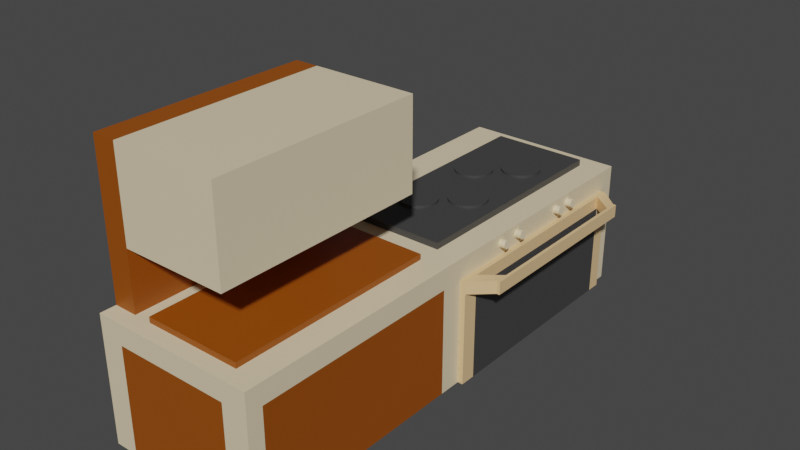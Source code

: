 # Source: kitchenette.blend  (saved by Blender 3.3.6; exported with 4.5.12 LTS)
import bpy
from mathutils import Matrix  # noqa: F401  (used for matrix-valued properties, if any)

bpy.ops.wm.read_factory_settings(use_empty=True)
scene = bpy.context.scene
scene.name = 'Scene'

# ---- collections
col_collection = bpy.data.collections.new('Collection'); scene.collection.children.link(col_collection)

# ---- materials (node trees are filled in below, after node groups)
mat_material = bpy.data.materials.new('Material')
mat_material.alpha_threshold = 0.0
mat_material.use_transparent_shadow = False
mat_material.roughness = 0.5
mat_material.line_color = (0.0, 0.0, 0.0, 1.0)
mat_material_001 = bpy.data.materials.new('Material.001')
mat_material_001.use_transparent_shadow = False
mat_material_002 = bpy.data.materials.new('Material.002')
mat_material_002.use_transparent_shadow = False
mat_material_003 = bpy.data.materials.new('Material.003')
mat_material_003.use_transparent_shadow = False
mat_material_004 = bpy.data.materials.new('Material.004')
mat_material_004.use_transparent_shadow = False

# ---- material node trees
mat_material.use_nodes = True; mat_material.node_tree.nodes.clear()
_N = mat_material.node_tree.nodes; _L = mat_material.node_tree.links
n0 = _N.new('ShaderNodeOutputMaterial'); n0.name = 'Material Output'; n0.location = (300, 300)
n1 = _N.new('ShaderNodeBsdfPrincipled'); n1.name = 'Principled BSDF'; n1.location = (10, 300)
n1.distribution = 'GGX'
n1.subsurface_method = 'RANDOM_WALK_SKIN'
n1.inputs[0].default_value = (0.8, 0.6712, 0.4488, 1.0)
n1.inputs[3].default_value = 1.45
n1.inputs[27].default_value = (0.0, 0.0, 0.0, 1.0)
n1.inputs[28].default_value = 1.0
_L.new(n1.outputs[0], n0.inputs[0])
n0.is_active_output = True
mat_material_001.use_nodes = True; mat_material_001.node_tree.nodes.clear()
_N = mat_material_001.node_tree.nodes; _L = mat_material_001.node_tree.links
n0 = _N.new('ShaderNodeBsdfPrincipled'); n0.name = 'Principled BSDF'; n0.location = (10, 300)
n0.distribution = 'GGX'
n0.subsurface_method = 'RANDOM_WALK_SKIN'
n0.inputs[0].default_value = (0.305, 0.07036, 0.0, 1.0)
n0.inputs[3].default_value = 1.45
n0.inputs[27].default_value = (0.0, 0.0, 0.0, 1.0)
n0.inputs[28].default_value = 1.0
n1 = _N.new('ShaderNodeOutputMaterial'); n1.name = 'Material Output'; n1.location = (300, 300)
_L.new(n0.outputs[0], n1.inputs[0])
n1.is_active_output = True
mat_material_002.use_nodes = True; mat_material_002.node_tree.nodes.clear()
_N = mat_material_002.node_tree.nodes; _L = mat_material_002.node_tree.links
n0 = _N.new('ShaderNodeBsdfPrincipled'); n0.name = 'Principled BSDF'; n0.location = (10, 300)
n0.distribution = 'GGX'
n0.subsurface_method = 'RANDOM_WALK_SKIN'
n0.inputs[3].default_value = 1.45
n0.inputs[27].default_value = (0.0, 0.0, 0.0, 1.0)
n0.inputs[28].default_value = 1.0
n1 = _N.new('ShaderNodeOutputMaterial'); n1.name = 'Material Output'; n1.location = (300, 300)
_L.new(n0.outputs[0], n1.inputs[0])
n1.is_active_output = True
mat_material_003.use_nodes = True; mat_material_003.node_tree.nodes.clear()
_N = mat_material_003.node_tree.nodes; _L = mat_material_003.node_tree.links
n0 = _N.new('ShaderNodeBsdfPrincipled'); n0.name = 'Principled BSDF'; n0.location = (10, 300)
n0.distribution = 'GGX'
n0.subsurface_method = 'RANDOM_WALK_SKIN'
n0.inputs[0].default_value = (0.8, 0.545, 0.2822, 1.0)
n0.inputs[3].default_value = 1.45
n0.inputs[27].default_value = (0.0, 0.0, 0.0, 1.0)
n0.inputs[28].default_value = 1.0
n1 = _N.new('ShaderNodeOutputMaterial'); n1.name = 'Material Output'; n1.location = (300, 300)
_L.new(n0.outputs[0], n1.inputs[0])
n1.is_active_output = True
mat_material_004.use_nodes = True; mat_material_004.node_tree.nodes.clear()
_N = mat_material_004.node_tree.nodes; _L = mat_material_004.node_tree.links
n0 = _N.new('ShaderNodeBsdfPrincipled'); n0.name = 'Principled BSDF'; n0.location = (10, 300)
n0.distribution = 'GGX'
n0.subsurface_method = 'RANDOM_WALK_SKIN'
n0.inputs[0].default_value = (0.05222, 0.05222, 0.05222, 1.0)
n0.inputs[3].default_value = 1.45
n0.inputs[27].default_value = (0.0, 0.0, 0.0, 1.0)
n0.inputs[28].default_value = 1.0
n1 = _N.new('ShaderNodeOutputMaterial'); n1.name = 'Material Output'; n1.location = (300, 300)
_L.new(n0.outputs[0], n1.inputs[0])
n1.is_active_output = True

# ---- world
world_world = bpy.data.worlds.new('World'); scene.world = world_world
world_world.use_nodes = True; world_world.node_tree.nodes.clear()
_N = world_world.node_tree.nodes; _L = world_world.node_tree.links
n0 = _N.new('ShaderNodeOutputWorld'); n0.name = 'World Output'; n0.location = (300, 300)
n1 = _N.new('ShaderNodeBackground'); n1.name = 'Background'; n1.location = (10, 300)
n1.inputs[0].default_value = (0.05088, 0.05088, 0.05088, 1.0)
_L.new(n1.outputs[0], n0.inputs[0])
n0.is_active_output = True
world_world.color = (0.05088, 0.05088, 0.05088)
world_world.use_sun_shadow = False
world_world.sun_shadow_jitter_overblur = 0.0

# ---- meshes
me_cylinder_004 = bpy.data.meshes.new('Cylinder.004')
me_cylinder_004.from_pydata([(0.0, 1.0, -1.0), (0.0, 1.0, 1.0), (0.1951, 0.9808, -1.0), (0.1951, 0.9808, 1.0), (0.3827, 0.9239, -1.0), (0.3827, 0.9239, 1.0), (0.5556, 0.8315, -1.0), (0.5556, 0.8315, 1.0), (0.7071, 0.7071, -1.0), (0.7071, 0.7071, 1.0), (0.8315, 0.5556, -1.0), (0.8315, 0.5556, 1.0), (0.9239, 0.3827, -1.0), (0.9239, 0.3827, 1.0), (0.9808, 0.1951, -1.0), (0.9808, 0.1951, 1.0), (1.0, 0.0, -1.0), (1.0, 0.0, 1.0), (0.9808, -0.1951, -1.0), (0.9808, -0.1951, 1.0), (0.9239, -0.3827, -1.0), (0.9239, -0.3827, 1.0), (0.8315, -0.5556, -1.0), (0.8315, -0.5556, 1.0), (0.7071, -0.7071, -1.0), (0.7071, -0.7071, 1.0), (0.5556, -0.8315, -1.0), (0.5556, -0.8315, 1.0), (0.3827, -0.9239, -1.0), (0.3827, -0.9239, 1.0), (0.1951, -0.9808, -1.0), (0.1951, -0.9808, 1.0), (0.0, -1.0, -1.0), (0.0, -1.0, 1.0), (-0.1951, -0.9808, -1.0), (-0.1951, -0.9808, 1.0), (-0.3827, -0.9239, -1.0), (-0.3827, -0.9239, 1.0), (-0.5556, -0.8315, -1.0), (-0.5556, -0.8315, 1.0), (-0.7071, -0.7071, -1.0), (-0.7071, -0.7071, 1.0), (-0.8315, -0.5556, -1.0), (-0.8315, -0.5556, 1.0), (-0.9239, -0.3827, -1.0), (-0.9239, -0.3827, 1.0), (-0.9808, -0.1951, -1.0), (-0.9808, -0.1951, 1.0), (-1.0, 0.0, -1.0), (-1.0, 0.0, 1.0), (-0.9808, 0.1951, -1.0), (-0.9808, 0.1951, 1.0), (-0.9239, 0.3827, -1.0), (-0.9239, 0.3827, 1.0), (-0.8315, 0.5556, -1.0), (-0.8315, 0.5556, 1.0), (-0.7071, 0.7071, -1.0), (-0.7071, 0.7071, 1.0), (-0.5556, 0.8315, -1.0), (-0.5556, 0.8315, 1.0), (-0.3827, 0.9239, -1.0), (-0.3827, 0.9239, 1.0), (-0.1951, 0.9808, -1.0), (-0.1951, 0.9808, 1.0), (2.99, 8.573, 0.5356), (2.99, 8.573, -6.087), (2.99, -17.58, 0.5356), (2.99, -17.58, -6.087), (-5.565, 8.573, 0.5356), (-5.565, 8.573, -6.087), (-5.565, -17.58, 0.5356), (-5.565, -17.58, -6.087), (-3.41, 8.573, -6.087), (-3.41, -17.58, 0.5356), (-3.41, -17.58, -6.087), (-3.41, 8.573, 0.5356), (-5.565, -4.505, -6.087), (2.99, -4.505, 0.5356), (-5.565, -4.505, 0.5356), (2.99, -4.505, -6.087), (-3.41, -4.505, -6.087), (-3.41, -4.505, 0.5356), (-5.565, -16.75, -6.087), (2.99, -16.75, 0.5356), (-3.41, -16.75, -6.087), (-3.41, -16.75, 0.5356), (-5.565, -16.75, 0.5356), (2.99, -16.75, -6.087), (-5.565, -5.71, 0.5356), (2.99, -5.71, -6.087), (-5.565, -5.71, -6.087), (2.99, -5.71, 0.5356), (-3.41, -5.71, -6.087), (-3.41, -5.71, 0.5356), (1.653, -17.58, -6.087), (1.653, 8.573, 0.5356), (1.653, 8.573, -6.087), (1.653, -17.58, 0.5356), (1.653, -4.505, 0.5356), (1.653, -4.505, -6.087), (1.653, -16.75, 0.5356), (1.653, -16.75, -6.087), (1.653, -5.71, -6.087), (1.653, -5.71, 0.5356), (-3.41, -5.71, 0.8235), (-3.41, -16.75, 0.8235), (1.653, -16.75, 0.8235), (1.653, -5.71, 0.8235), (-4.331, 8.573, -6.087), (-4.331, -17.58, 0.5356), (-4.331, -17.58, -6.087), (-4.331, 8.573, 0.5356), (-4.331, -4.505, -6.087), (-4.331, -4.505, 0.5356), (-4.331, -16.75, -6.087), (-4.331, -16.75, 0.5356), (-4.331, -5.71, 0.5356), (-4.331, -5.71, -6.087), (-5.565, -16.75, 3.603), (-5.565, -5.71, 3.603), (-4.331, -16.75, 3.603), (-4.331, -5.71, 3.603), (-5.565, -16.75, 8.215), (-5.565, -5.71, 8.215), (-4.331, -16.75, 8.215), (-4.331, -5.71, 8.215), (1.152, -5.71, 3.603), (1.152, -16.75, 3.603), (1.152, -5.71, 8.215), (1.152, -16.75, 8.215), (-5.565, 7.592, 0.5356), (2.99, 7.592, -6.087), (-5.565, 7.592, -6.087), (2.99, 7.592, 0.5356), (-3.41, 7.592, -6.087), (-3.41, 7.592, 0.5356), (1.653, 7.592, -6.087), (1.653, 7.592, 0.5356), (-4.331, 7.592, 0.5356), (-4.331, 7.592, -6.087), (-3.41, 7.592, 0.8718), (-3.41, -4.505, 0.8718), (1.653, -4.505, 0.8718), (1.653, 7.592, 0.8718), (2.99, 8.573, -0.5352), (-5.565, -17.58, -0.5352), (2.99, -17.58, -0.5352), (-5.565, 8.573, -0.5352), (-3.41, 8.573, -0.5352), (-3.41, -17.58, -0.5352), (2.99, -4.505, -0.5352), (-5.565, -4.505, -0.5352), (-5.565, -16.75, -0.5352), (2.99, -16.75, -0.5352), (2.99, -5.71, -0.5352), (-5.565, -5.71, -0.5352), (1.653, -17.58, -0.5352), (1.653, 8.573, -0.5352), (-4.331, 8.573, -0.5352), (-4.331, -17.58, -0.5352), (2.99, 7.592, -0.5352), (-5.565, 7.592, -0.5352), (2.99, 8.573, -1.198), (2.99, -17.58, -1.198), (-5.565, 8.573, -1.198), (-3.41, 8.573, -1.198), (-3.41, -17.58, -1.198), (2.99, -4.505, -1.198), (-5.565, -4.505, -1.198), (-5.565, -16.75, -1.198), (2.99, -16.75, -1.198), (2.99, -5.71, -1.198), (-5.565, -5.71, -1.198), (1.653, -17.58, -1.198), (1.653, 8.573, -1.198), (-4.331, 8.573, -1.198), (-4.331, -17.58, -1.198), (2.99, 7.592, -1.198), (-5.565, 7.592, -1.198), (-5.565, -17.58, -1.198), (-5.565, -3.675, -6.087), (2.99, -3.675, 0.5356), (-3.41, -3.675, -6.087), (-3.41, -3.675, 0.5356), (1.653, -3.675, -6.087), (1.653, -3.675, 0.5356), (-4.331, -3.675, 0.5356), (-4.331, -3.675, -6.087), (-5.565, -3.675, 0.5356), (2.99, -3.675, -6.087), (-3.41, -3.675, 0.8718), (1.653, -3.675, 0.8718), (-5.565, -3.675, -0.5352), (2.99, -3.675, -0.5352), (-5.565, -3.675, -1.198), (-5.565, 6.861, 0.5356), (2.99, 6.861, -6.087), (-5.565, 6.861, -0.5352), (-5.565, 6.861, -1.198), (-5.565, 6.861, -6.087), (2.99, 6.861, 0.5356), (-3.41, 6.861, -6.087), (-3.41, 6.861, 0.5356), (1.653, 6.861, -6.087), (1.653, 6.861, 0.5356), (-4.331, 6.861, 0.5356), (-4.331, 6.861, -6.087), (-3.41, 6.861, 0.8718), (1.653, 6.861, 0.8718), (2.99, 6.861, -0.5352), (4.031, -3.552, -0.5352), (4.031, -3.552, -1.198), (4.031, 6.647, -0.5352), (4.031, 6.647, -1.198), (4.195, -3.552, -0.5352), (4.195, -3.552, -1.198), (4.195, 6.647, -0.5352), (4.195, 6.647, -1.198), (3.268, -4.505, -1.198), (3.268, -4.505, -6.087), (3.268, 6.861, -6.087), (3.268, 7.593, -6.087), (3.268, 7.593, -1.198), (3.268, -3.675, -0.5352), (3.268, -4.505, -0.5352), (3.268, 7.593, -0.5352), (3.268, -3.675, -1.198), (3.268, -3.675, -6.087), (3.268, 6.861, -0.5352), (3.268, 6.861, -1.198), (4.31, -2.852, -0.5352), (4.31, -3.551, -0.5352), (4.31, -3.551, -1.198), (4.31, 6.647, -0.5352), (4.31, 6.647, -1.198), (4.31, -2.852, -1.198), (4.31, 6.03, -0.5352), (4.31, 6.03, -1.198), (4.473, -2.852, -0.5352), (4.473, -3.551, -0.5352), (4.473, -3.551, -1.198), (4.473, 6.647, -0.5352), (4.473, 6.647, -1.198), (4.473, -2.852, -1.198), (4.473, 6.03, -0.5352), (4.473, 6.03, -1.198), (2.888, -1.167, 0.04529), (3.335, -1.167, 0.09469), (2.893, -1.171, 0.001652), (3.34, -1.171, 0.05105), (2.897, -1.184, -0.04031), (3.345, -1.184, 0.009091), (2.901, -1.205, -0.07899), (3.349, -1.205, -0.02958), (2.905, -1.233, -0.1129), (3.353, -1.233, -0.06348), (2.908, -1.267, -0.1407), (3.356, -1.267, -0.0913), (2.911, -1.306, -0.1614), (3.358, -1.306, -0.112), (2.912, -1.348, -0.1741), (3.359, -1.348, -0.1247), (2.912, -1.392, -0.1784), (3.36, -1.392, -0.129), (2.912, -1.436, -0.1741), (3.359, -1.436, -0.1247), (2.911, -1.478, -0.1614), (3.358, -1.478, -0.112), (2.908, -1.517, -0.1407), (3.356, -1.517, -0.0913), (2.905, -1.551, -0.1129), (3.353, -1.551, -0.06348), (2.901, -1.579, -0.07899), (3.349, -1.579, -0.02958), (2.897, -1.6, -0.04031), (3.345, -1.6, 0.009091), (2.893, -1.613, 0.001652), (3.34, -1.613, 0.05105), (2.888, -1.617, 0.04529), (3.335, -1.617, 0.09469), (2.883, -1.613, 0.08893), (3.33, -1.613, 0.1383), (2.878, -1.6, 0.1309), (3.326, -1.6, 0.1803), (2.874, -1.579, 0.1696), (3.321, -1.579, 0.219), (2.87, -1.551, 0.2035), (3.318, -1.551, 0.2529), (2.867, -1.517, 0.2313), (3.315, -1.517, 0.2807), (2.865, -1.478, 0.252), (3.312, -1.478, 0.3014), (2.863, -1.436, 0.2647), (3.311, -1.436, 0.3141), (2.863, -1.392, 0.269), (3.31, -1.392, 0.3184), (2.863, -1.348, 0.2647), (3.311, -1.348, 0.3141), (2.865, -1.306, 0.252), (3.312, -1.306, 0.3014), (2.867, -1.267, 0.2313), (3.315, -1.267, 0.2807), (2.87, -1.233, 0.2035), (3.318, -1.233, 0.2529), (2.874, -1.205, 0.1696), (3.321, -1.205, 0.219), (2.878, -1.184, 0.1309), (3.326, -1.184, 0.1803), (2.883, -1.171, 0.08893), (3.33, -1.171, 0.1383), (2.888, 0.1182, 0.04529), (3.335, 0.1182, 0.09469), (2.893, 0.1139, 0.001652), (3.34, 0.1139, 0.05105), (2.897, 0.1011, -0.04031), (3.345, 0.1011, 0.009091), (2.901, 0.08028, -0.07899), (3.349, 0.08028, -0.02958), (2.905, 0.05229, -0.1129), (3.353, 0.05229, -0.06348), (2.908, 0.01819, -0.1407), (3.356, 0.01819, -0.0913), (2.911, -0.02072, -0.1614), (3.358, -0.02072, -0.112), (2.912, -0.06294, -0.1741), (3.359, -0.06294, -0.1247), (2.912, -0.1068, -0.1784), (3.36, -0.1068, -0.129), (2.912, -0.1508, -0.1741), (3.359, -0.1508, -0.1247), (2.911, -0.193, -0.1614), (3.358, -0.193, -0.112), (2.908, -0.2319, -0.1407), (3.356, -0.2319, -0.0913), (2.905, -0.266, -0.1129), (3.353, -0.266, -0.06348), (2.901, -0.294, -0.07899), (3.349, -0.294, -0.02958), (2.897, -0.3148, -0.04031), (3.345, -0.3148, 0.009091), (2.893, -0.3276, 0.001652), (3.34, -0.3276, 0.05105), (2.888, -0.3319, 0.04529), (3.335, -0.3319, 0.09469), (2.883, -0.3276, 0.08893), (3.33, -0.3276, 0.1383), (2.878, -0.3148, 0.1309), (3.326, -0.3148, 0.1803), (2.874, -0.294, 0.1696), (3.321, -0.294, 0.219), (2.87, -0.266, 0.2035), (3.318, -0.266, 0.2529), (2.867, -0.2319, 0.2313), (3.315, -0.2319, 0.2807), (2.865, -0.193, 0.252), (3.312, -0.193, 0.3014), (2.863, -0.1508, 0.2647), (3.311, -0.1508, 0.3141), (2.863, -0.1068, 0.269), (3.31, -0.1068, 0.3184), (2.863, -0.06294, 0.2647), (3.311, -0.06294, 0.3141), (2.865, -0.02072, 0.252), (3.312, -0.02072, 0.3014), (2.867, 0.01819, 0.2313), (3.315, 0.01819, 0.2807), (2.87, 0.05229, 0.2035), (3.318, 0.05229, 0.2529), (2.874, 0.08028, 0.1696), (3.321, 0.08028, 0.219), (2.878, 0.1011, 0.1309), (3.326, 0.1011, 0.1803), (2.883, 0.1139, 0.08893), (3.33, 0.1139, 0.1383), (2.888, 3.449, 0.04529), (3.335, 3.449, 0.09469), (2.893, 3.445, 0.001652), (3.34, 3.445, 0.05105), (2.897, 3.432, -0.04031), (3.345, 3.432, 0.009091), (2.901, 3.411, -0.07899), (3.349, 3.411, -0.02958), (2.905, 3.383, -0.1129), (3.353, 3.383, -0.06348), (2.908, 3.349, -0.1407), (3.356, 3.349, -0.0913), (2.911, 3.31, -0.1614), (3.358, 3.31, -0.112), (2.912, 3.268, -0.1741), (3.359, 3.268, -0.1247), (2.912, 3.224, -0.1784), (3.36, 3.224, -0.129), (2.912, 3.18, -0.1741), (3.359, 3.18, -0.1247), (2.911, 3.138, -0.1614), (3.358, 3.138, -0.112), (2.908, 3.099, -0.1407), (3.356, 3.099, -0.0913), (2.905, 3.065, -0.1129), (3.353, 3.065, -0.06348), (2.901, 3.037, -0.07899), (3.349, 3.037, -0.02958), (2.897, 3.016, -0.04031), (3.345, 3.016, 0.009091), (2.893, 3.003, 0.001652), (3.34, 3.003, 0.05105), (2.888, 2.999, 0.04529), (3.335, 2.999, 0.09469), (2.883, 3.003, 0.08893), (3.33, 3.003, 0.1383), (2.878, 3.016, 0.1309), (3.326, 3.016, 0.1803), (2.874, 3.037, 0.1696), (3.321, 3.037, 0.219), (2.87, 3.065, 0.2035), (3.318, 3.065, 0.2529), (2.867, 3.099, 0.2313), (3.315, 3.099, 0.2807), (2.865, 3.138, 0.252), (3.312, 3.138, 0.3014), (2.863, 3.18, 0.2647), (3.311, 3.18, 0.3141), (2.863, 3.224, 0.269), (3.31, 3.224, 0.3184), (2.863, 3.268, 0.2647), (3.311, 3.268, 0.3141), (2.865, 3.31, 0.252), (3.312, 3.31, 0.3014), (2.867, 3.349, 0.2313), (3.315, 3.349, 0.2807), (2.87, 3.383, 0.2035), (3.318, 3.383, 0.2529), (2.874, 3.411, 0.1696), (3.321, 3.411, 0.219), (2.878, 3.432, 0.1309), (3.326, 3.432, 0.1803), (2.883, 3.445, 0.08893), (3.33, 3.445, 0.1383), (2.888, 4.513, 0.04529), (3.335, 4.513, 0.09469), (2.893, 4.509, 0.001652), (3.34, 4.509, 0.05105), (2.897, 4.496, -0.04031), (3.345, 4.496, 0.009091), (2.901, 4.475, -0.07899), (3.349, 4.475, -0.02958), (2.905, 4.447, -0.1129), (3.353, 4.447, -0.06348), (2.908, 4.413, -0.1407), (3.356, 4.413, -0.0913), (2.911, 4.374, -0.1614), (3.358, 4.374, -0.112), (2.912, 4.332, -0.1741), (3.359, 4.332, -0.1247), (2.912, 4.288, -0.1784), (3.36, 4.288, -0.129), (2.912, 4.244, -0.1741), (3.359, 4.244, -0.1247), (2.911, 4.202, -0.1614), (3.358, 4.202, -0.112), (2.908, 4.163, -0.1407), (3.356, 4.163, -0.0913), (2.905, 4.129, -0.1129), (3.353, 4.129, -0.06348), (2.901, 4.101, -0.07899), (3.349, 4.101, -0.02958), (2.897, 4.08, -0.04031), (3.345, 4.08, 0.009091), (2.893, 4.068, 0.001652), (3.34, 4.068, 0.05105), (2.888, 4.063, 0.04529), (3.335, 4.063, 0.09469), (2.883, 4.068, 0.08893), (3.33, 4.068, 0.1383), (2.878, 4.08, 0.1309), (3.326, 4.08, 0.1803), (2.874, 4.101, 0.1696), (3.321, 4.101, 0.219), (2.87, 4.129, 0.2035), (3.318, 4.129, 0.2529), (2.867, 4.163, 0.2313), (3.315, 4.163, 0.2807), (2.865, 4.202, 0.252), (3.312, 4.202, 0.3014), (2.863, 4.244, 0.2647), (3.311, 4.244, 0.3141), (2.863, 4.288, 0.269), (3.31, 4.288, 0.3184), (2.863, 4.332, 0.2647), (3.311, 4.332, 0.3141), (2.865, 4.374, 0.252), (3.312, 4.374, 0.3014), (2.867, 4.413, 0.2313), (3.315, 4.413, 0.2807), (2.87, 4.447, 0.2035), (3.318, 4.447, 0.2529), (2.874, 4.475, 0.1696), (3.321, 4.475, 0.219), (2.878, 4.496, 0.1309), (3.326, 4.496, 0.1803), (2.883, 4.509, 0.08893), (3.33, 4.509, 0.1383), (-1.853, -0.5446, -1.0), (-1.853, -0.5446, 1.0), (-1.657, -0.5638, -1.0), (-1.657, -0.5638, 1.0), (-1.47, -0.6207, -1.0), (-1.47, -0.6207, 1.0), (-1.297, -0.7131, -1.0), (-1.297, -0.7131, 1.0), (-1.145, -0.8375, -1.0), (-1.145, -0.8375, 1.0), (-1.021, -0.989, -1.0), (-1.021, -0.989, 1.0), (-0.9286, -1.162, -1.0), (-0.9286, -1.162, 1.0), (-0.8717, -1.35, -1.0), (-0.8717, -1.35, 1.0), (-0.8525, -1.545, -1.0), (-0.8525, -1.545, 1.0), (-0.8717, -1.74, -1.0), (-0.8717, -1.74, 1.0), (-0.9286, -1.927, -1.0), (-0.9286, -1.927, 1.0), (-1.021, -2.1, -1.0), (-1.021, -2.1, 1.0), (-1.145, -2.252, -1.0), (-1.145, -2.252, 1.0), (-1.297, -2.376, -1.0), (-1.297, -2.376, 1.0), (-1.47, -2.468, -1.0), (-1.47, -2.468, 1.0), (-1.657, -2.525, -1.0), (-1.657, -2.525, 1.0), (-1.853, -2.545, -1.0), (-1.853, -2.545, 1.0), (-2.048, -2.525, -1.0), (-2.048, -2.525, 1.0), (-2.235, -2.468, -1.0), (-2.235, -2.468, 1.0), (-2.408, -2.376, -1.0), (-2.408, -2.376, 1.0), (-2.56, -2.252, -1.0), (-2.56, -2.252, 1.0), (-2.684, -2.1, -1.0), (-2.684, -2.1, 1.0), (-2.776, -1.927, -1.0), (-2.776, -1.927, 1.0), (-2.833, -1.74, -1.0), (-2.833, -1.74, 1.0), (-2.853, -1.545, -1.0), (-2.853, -1.545, 1.0), (-2.833, -1.35, -1.0), (-2.833, -1.35, 1.0), (-2.776, -1.162, -1.0), (-2.776, -1.162, 1.0), (-2.684, -0.989, -1.0), (-2.684, -0.989, 1.0), (-2.56, -0.8375, -1.0), (-2.56, -0.8375, 1.0), (-2.408, -0.7131, -1.0), (-2.408, -0.7131, 1.0), (-2.235, -0.6207, -1.0), (-2.235, -0.6207, 1.0), (-2.048, -0.5638, -1.0), (-2.048, -0.5638, 1.0), (-1.853, 3.96, -1.0), (-1.853, 3.96, 1.0), (-1.657, 3.941, -1.0), (-1.657, 3.941, 1.0), (-1.47, 3.884, -1.0), (-1.47, 3.884, 1.0), (-1.297, 3.792, -1.0), (-1.297, 3.792, 1.0), (-1.145, 3.668, -1.0), (-1.145, 3.668, 1.0), (-1.021, 3.516, -1.0), (-1.021, 3.516, 1.0), (-0.9286, 3.343, -1.0), (-0.9286, 3.343, 1.0), (-0.8717, 3.155, -1.0), (-0.8717, 3.155, 1.0), (-0.8525, 2.96, -1.0), (-0.8525, 2.96, 1.0), (-0.8717, 2.765, -1.0), (-0.8717, 2.765, 1.0), (-0.9286, 2.578, -1.0), (-0.9286, 2.578, 1.0), (-1.021, 2.405, -1.0), (-1.021, 2.405, 1.0), (-1.145, 2.253, -1.0), (-1.145, 2.253, 1.0), (-1.297, 2.129, -1.0), (-1.297, 2.129, 1.0), (-1.47, 2.037, -1.0), (-1.47, 2.037, 1.0), (-1.657, 1.98, -1.0), (-1.657, 1.98, 1.0), (-1.853, 1.96, -1.0), (-1.853, 1.96, 1.0), (-2.048, 1.98, -1.0), (-2.048, 1.98, 1.0), (-2.235, 2.037, -1.0), (-2.235, 2.037, 1.0), (-2.408, 2.129, -1.0), (-2.408, 2.129, 1.0), (-2.56, 2.253, -1.0), (-2.56, 2.253, 1.0), (-2.684, 2.405, -1.0), (-2.684, 2.405, 1.0), (-2.776, 2.578, -1.0), (-2.776, 2.578, 1.0), (-2.833, 2.765, -1.0), (-2.833, 2.765, 1.0), (-2.853, 2.96, -1.0), (-2.853, 2.96, 1.0), (-2.833, 3.155, -1.0), (-2.833, 3.155, 1.0), (-2.776, 3.343, -1.0), (-2.776, 3.343, 1.0), (-2.684, 3.516, -1.0), (-2.684, 3.516, 1.0), (-2.56, 3.668, -1.0), (-2.56, 3.668, 1.0), (-2.408, 3.792, -1.0), (-2.408, 3.792, 1.0), (-2.235, 3.884, -1.0), (-2.235, 3.884, 1.0), (-2.048, 3.941, -1.0), (-2.048, 3.941, 1.0), (1.192e-07, 5.505, -1.0), (1.192e-07, 5.505, 1.0), (0.1951, 5.486, -1.0), (0.1951, 5.486, 1.0), (0.3827, 5.429, -1.0), (0.3827, 5.429, 1.0), (0.5556, 5.336, -1.0), (0.5556, 5.336, 1.0), (0.7071, 5.212, -1.0), (0.7071, 5.212, 1.0), (0.8315, 5.061, -1.0), (0.8315, 5.061, 1.0), (0.9239, 4.888, -1.0), (0.9239, 4.888, 1.0), (0.9808, 4.7, -1.0), (0.9808, 4.7, 1.0), (1.0, 4.505, -1.0), (1.0, 4.505, 1.0), (0.9808, 4.31, -1.0), (0.9808, 4.31, 1.0), (0.9239, 4.122, -1.0), (0.9239, 4.122, 1.0), (0.8315, 3.949, -1.0), (0.8315, 3.949, 1.0), (0.7071, 3.798, -1.0), (0.7071, 3.798, 1.0), (0.5556, 3.674, -1.0), (0.5556, 3.674, 1.0), (0.3827, 3.581, -1.0), (0.3827, 3.581, 1.0), (0.1951, 3.524, -1.0), (0.1951, 3.524, 1.0), (1.192e-07, 3.505, -1.0), (1.192e-07, 3.505, 1.0), (-0.1951, 3.524, -1.0), (-0.1951, 3.524, 1.0), (-0.3827, 3.581, -1.0), (-0.3827, 3.581, 1.0), (-0.5556, 3.674, -1.0), (-0.5556, 3.674, 1.0), (-0.7071, 3.798, -1.0), (-0.7071, 3.798, 1.0), (-0.8315, 3.949, -1.0), (-0.8315, 3.949, 1.0), (-0.9239, 4.122, -1.0), (-0.9239, 4.122, 1.0), (-0.9808, 4.31, -1.0), (-0.9808, 4.31, 1.0), (-1.0, 4.505, -1.0), (-1.0, 4.505, 1.0), (-0.9808, 4.7, -1.0), (-0.9808, 4.7, 1.0), (-0.9239, 4.888, -1.0), (-0.9239, 4.888, 1.0), (-0.8315, 5.061, -1.0), (-0.8315, 5.061, 1.0), (-0.7071, 5.212, -1.0), (-0.7071, 5.212, 1.0), (-0.5556, 5.336, -1.0), (-0.5556, 5.336, 1.0), (-0.3827, 5.429, -1.0), (-0.3827, 5.429, 1.0), (-0.1951, 5.486, -1.0), (-0.1951, 5.486, 1.0)], [], [(0, 1, 3, 2), (2, 3, 5, 4), (4, 5, 7, 6), (6, 7, 9, 8), (8, 9, 11, 10), (10, 11, 13, 12), (12, 13, 15, 14), (14, 15, 17, 16), (16, 17, 19, 18), (18, 19, 21, 20), (20, 21, 23, 22), (22, 23, 25, 24), (24, 25, 27, 26), (26, 27, 29, 28), (28, 29, 31, 30), (30, 31, 33, 32), (32, 33, 35, 34), (34, 35, 37, 36), (36, 37, 39, 38), (38, 39, 41, 40), (40, 41, 43, 42), (42, 43, 45, 44), (44, 45, 47, 46), (46, 47, 49, 48), (48, 49, 51, 50), (50, 51, 53, 52), (52, 53, 55, 54), (54, 55, 57, 56), (56, 57, 59, 58), (58, 59, 61, 60), (3, 1, 63, 61, 59, 57, 55, 53, 51, 49, 47, 45, 43, 41, 39, 37, 35, 33, 31, 29, 27, 25, 23, 21, 19, 17, 15, 13, 11, 9, 7, 5), (60, 61, 63, 62), (62, 63, 1, 0), (0, 2, 4, 6, 8, 10, 12, 14, 16, 18, 20, 22, 24, 26, 28, 30, 32, 34, 36, 38, 40, 42, 44, 46, 48, 50, 52, 54, 56, 58, 60, 62), (115, 86, 70, 109), (159, 109, 70, 145), (161, 130, 68, 147), (101, 87, 67, 94), (153, 83, 66, 146), (157, 95, 64, 144), (158, 111, 75, 148), (114, 84, 74, 110), (156, 97, 73, 149), (100, 85, 73, 97), (81, 98, 142, 141), (187, 182, 80, 112), (193, 181, 77, 150), (184, 189, 79, 99), (155, 88, 78, 151), (186, 188, 78, 113), (145, 70, 86, 152), (100, 103, 107, 106), (117, 92, 84, 114), (154, 91, 83, 153), (102, 89, 87, 101), (86, 115, 120, 118), (113, 78, 88, 116), (99, 79, 89, 102), (150, 77, 91, 154), (112, 80, 92, 117), (98, 81, 93, 103), (152, 86, 88, 155), (77, 98, 103, 91), (80, 99, 102, 92), (92, 102, 101, 84), (91, 103, 100, 83), (182, 184, 99, 80), (181, 185, 98, 77), (83, 100, 97, 66), (146, 66, 97, 156), (148, 75, 95, 157), (84, 101, 94, 74), (107, 104, 105, 106), (103, 93, 104, 107), (93, 85, 105, 104), (85, 100, 106, 105), (76, 112, 117, 90), (81, 113, 116, 93), (93, 116, 115, 85), (90, 117, 114, 82), (183, 186, 113, 81), (180, 187, 112, 76), (82, 114, 110, 71), (147, 68, 111, 158), (149, 73, 109, 159), (85, 115, 109, 73), (121, 119, 123, 125), (115, 116, 121, 120), (116, 88, 119, 121), (88, 86, 118, 119), (125, 123, 122, 124), (119, 118, 122, 123), (124, 120, 127, 129), (118, 120, 124, 122), (127, 126, 128, 129), (121, 125, 128, 126), (125, 124, 129, 128), (120, 121, 126, 127), (69, 108, 139, 132), (75, 111, 138, 135), (64, 95, 137, 133), (72, 96, 136, 134), (111, 68, 130, 138), (96, 65, 131, 136), (144, 64, 133, 160), (108, 72, 134, 139), (95, 75, 135, 137), (197, 195, 130, 161), (191, 190, 141, 142), (204, 137, 143, 208), (183, 81, 141, 190), (137, 135, 140, 143), (198, 197, 161, 178), (162, 144, 160, 177), (166, 149, 159, 176), (164, 147, 158, 175), (165, 148, 157, 174), (163, 146, 156, 173), (169, 152, 155, 172), (167, 150, 154, 171), (171, 154, 153, 170), (179, 145, 152, 169), (172, 155, 151, 168), (173, 156, 149, 166), (175, 158, 148, 165), (174, 157, 144, 162), (170, 153, 146, 163), (178, 161, 147, 164), (176, 159, 145, 179), (110, 176, 179, 71), (132, 178, 164, 69), (87, 170, 163, 67), (96, 174, 162, 65), (108, 175, 165, 72), (94, 173, 166, 74), (90, 172, 168, 76), (71, 179, 169, 82), (89, 171, 170, 87), (79, 167, 171, 89), (82, 169, 172, 90), (67, 163, 173, 94), (72, 165, 174, 96), (69, 164, 175, 108), (74, 166, 176, 110), (65, 162, 177, 131), (199, 198, 178, 132), (76, 168, 194, 180), (168, 151, 192, 194), (202, 183, 190, 207), (98, 185, 191, 142), (208, 207, 190, 191), (151, 78, 188, 192), (199, 206, 187, 180), (202, 205, 186, 183), (200, 204, 185, 181), (201, 203, 184, 182), (205, 195, 188, 186), (203, 196, 189, 184), (209, 200, 181, 193), (206, 201, 182, 187), (139, 134, 201, 206), (160, 133, 200, 209), (136, 131, 196, 203), (138, 130, 195, 205), (134, 136, 203, 201), (133, 137, 204, 200), (135, 138, 205, 202), (132, 139, 206, 199), (143, 140, 207, 208), (135, 202, 207, 140), (212, 213, 234, 233), (150, 167, 218, 224), (180, 194, 198, 199), (194, 192, 197, 198), (185, 204, 208, 191), (192, 188, 195, 197), (211, 210, 231, 232), (209, 193, 223, 228), (131, 177, 222, 221), (196, 131, 221, 220), (213, 217, 242, 234), (189, 196, 220, 227), (210, 214, 239, 231), (215, 211, 232, 240), (160, 209, 228, 225), (79, 189, 227, 219), (210, 211, 215, 214), (193, 150, 224, 223), (177, 160, 225, 222), (213, 212, 216, 217), (217, 216, 241, 242), (216, 212, 233, 241), (167, 79, 219, 218), (214, 215, 240, 239), (229, 222, 234, 237), (227, 226, 218, 219), (220, 229, 226, 227), (229, 228, 223, 226), (228, 229, 237, 236), (221, 222, 229, 220), (232, 235, 243, 240), (233, 236, 244, 241), (223, 224, 231, 230), (222, 225, 233, 234), (218, 226, 235, 232), (225, 228, 236, 233), (224, 218, 232, 231), (226, 223, 230, 235), (243, 238, 239, 240), (242, 241, 244, 245), (237, 234, 242, 245), (245, 244, 238, 243), (230, 231, 239, 238), (237, 245, 243, 235), (244, 236, 230, 238), (236, 237, 235, 230), (246, 247, 249, 248), (248, 249, 251, 250), (250, 251, 253, 252), (252, 253, 255, 254), (254, 255, 257, 256), (256, 257, 259, 258), (258, 259, 261, 260), (260, 261, 263, 262), (262, 263, 265, 264), (264, 265, 267, 266), (266, 267, 269, 268), (268, 269, 271, 270), (270, 271, 273, 272), (272, 273, 275, 274), (274, 275, 277, 276), (276, 277, 279, 278), (278, 279, 281, 280), (280, 281, 283, 282), (282, 283, 285, 284), (284, 285, 287, 286), (286, 287, 289, 288), (288, 289, 291, 290), (290, 291, 293, 292), (292, 293, 295, 294), (294, 295, 297, 296), (296, 297, 299, 298), (298, 299, 301, 300), (300, 301, 303, 302), (302, 303, 305, 304), (304, 305, 307, 306), (249, 247, 309, 307, 305, 303, 301, 299, 297, 295, 293, 291, 289, 287, 285, 283, 281, 279, 277, 275, 273, 271, 269, 267, 265, 263, 261, 259, 257, 255, 253, 251), (306, 307, 309, 308), (308, 309, 247, 246), (246, 248, 250, 252, 254, 256, 258, 260, 262, 264, 266, 268, 270, 272, 274, 276, 278, 280, 282, 284, 286, 288, 290, 292, 294, 296, 298, 300, 302, 304, 306, 308), (310, 311, 313, 312), (312, 313, 315, 314), (314, 315, 317, 316), (316, 317, 319, 318), (318, 319, 321, 320), (320, 321, 323, 322), (322, 323, 325, 324), (324, 325, 327, 326), (326, 327, 329, 328), (328, 329, 331, 330), (330, 331, 333, 332), (332, 333, 335, 334), (334, 335, 337, 336), (336, 337, 339, 338), (338, 339, 341, 340), (340, 341, 343, 342), (342, 343, 345, 344), (344, 345, 347, 346), (346, 347, 349, 348), (348, 349, 351, 350), (350, 351, 353, 352), (352, 353, 355, 354), (354, 355, 357, 356), (356, 357, 359, 358), (358, 359, 361, 360), (360, 361, 363, 362), (362, 363, 365, 364), (364, 365, 367, 366), (366, 367, 369, 368), (368, 369, 371, 370), (313, 311, 373, 371, 369, 367, 365, 363, 361, 359, 357, 355, 353, 351, 349, 347, 345, 343, 341, 339, 337, 335, 333, 331, 329, 327, 325, 323, 321, 319, 317, 315), (370, 371, 373, 372), (372, 373, 311, 310), (310, 312, 314, 316, 318, 320, 322, 324, 326, 328, 330, 332, 334, 336, 338, 340, 342, 344, 346, 348, 350, 352, 354, 356, 358, 360, 362, 364, 366, 368, 370, 372), (374, 375, 377, 376), (376, 377, 379, 378), (378, 379, 381, 380), (380, 381, 383, 382), (382, 383, 385, 384), (384, 385, 387, 386), (386, 387, 389, 388), (388, 389, 391, 390), (390, 391, 393, 392), (392, 393, 395, 394), (394, 395, 397, 396), (396, 397, 399, 398), (398, 399, 401, 400), (400, 401, 403, 402), (402, 403, 405, 404), (404, 405, 407, 406), (406, 407, 409, 408), (408, 409, 411, 410), (410, 411, 413, 412), (412, 413, 415, 414), (414, 415, 417, 416), (416, 417, 419, 418), (418, 419, 421, 420), (420, 421, 423, 422), (422, 423, 425, 424), (424, 425, 427, 426), (426, 427, 429, 428), (428, 429, 431, 430), (430, 431, 433, 432), (432, 433, 435, 434), (377, 375, 437, 435, 433, 431, 429, 427, 425, 423, 421, 419, 417, 415, 413, 411, 409, 407, 405, 403, 401, 399, 397, 395, 393, 391, 389, 387, 385, 383, 381, 379), (434, 435, 437, 436), (436, 437, 375, 374), (374, 376, 378, 380, 382, 384, 386, 388, 390, 392, 394, 396, 398, 400, 402, 404, 406, 408, 410, 412, 414, 416, 418, 420, 422, 424, 426, 428, 430, 432, 434, 436), (438, 439, 441, 440), (440, 441, 443, 442), (442, 443, 445, 444), (444, 445, 447, 446), (446, 447, 449, 448), (448, 449, 451, 450), (450, 451, 453, 452), (452, 453, 455, 454), (454, 455, 457, 456), (456, 457, 459, 458), (458, 459, 461, 460), (460, 461, 463, 462), (462, 463, 465, 464), (464, 465, 467, 466), (466, 467, 469, 468), (468, 469, 471, 470), (470, 471, 473, 472), (472, 473, 475, 474), (474, 475, 477, 476), (476, 477, 479, 478), (478, 479, 481, 480), (480, 481, 483, 482), (482, 483, 485, 484), (484, 485, 487, 486), (486, 487, 489, 488), (488, 489, 491, 490), (490, 491, 493, 492), (492, 493, 495, 494), (494, 495, 497, 496), (496, 497, 499, 498), (441, 439, 501, 499, 497, 495, 493, 491, 489, 487, 485, 483, 481, 479, 477, 475, 473, 471, 469, 467, 465, 463, 461, 459, 457, 455, 453, 451, 449, 447, 445, 443), (498, 499, 501, 500), (500, 501, 439, 438), (438, 440, 442, 444, 446, 448, 450, 452, 454, 456, 458, 460, 462, 464, 466, 468, 470, 472, 474, 476, 478, 480, 482, 484, 486, 488, 490, 492, 494, 496, 498, 500), (502, 503, 505, 504), (504, 505, 507, 506), (506, 507, 509, 508), (508, 509, 511, 510), (510, 511, 513, 512), (512, 513, 515, 514), (514, 515, 517, 516), (516, 517, 519, 518), (518, 519, 521, 520), (520, 521, 523, 522), (522, 523, 525, 524), (524, 525, 527, 526), (526, 527, 529, 528), (528, 529, 531, 530), (530, 531, 533, 532), (532, 533, 535, 534), (534, 535, 537, 536), (536, 537, 539, 538), (538, 539, 541, 540), (540, 541, 543, 542), (542, 543, 545, 544), (544, 545, 547, 546), (546, 547, 549, 548), (548, 549, 551, 550), (550, 551, 553, 552), (552, 553, 555, 554), (554, 555, 557, 556), (556, 557, 559, 558), (558, 559, 561, 560), (560, 561, 563, 562), (505, 503, 565, 563, 561, 559, 557, 555, 553, 551, 549, 547, 545, 543, 541, 539, 537, 535, 533, 531, 529, 527, 525, 523, 521, 519, 517, 515, 513, 511, 509, 507), (562, 563, 565, 564), (564, 565, 503, 502), (502, 504, 506, 508, 510, 512, 514, 516, 518, 520, 522, 524, 526, 528, 530, 532, 534, 536, 538, 540, 542, 544, 546, 548, 550, 552, 554, 556, 558, 560, 562, 564), (566, 567, 569, 568), (568, 569, 571, 570), (570, 571, 573, 572), (572, 573, 575, 574), (574, 575, 577, 576), (576, 577, 579, 578), (578, 579, 581, 580), (580, 581, 583, 582), (582, 583, 585, 584), (584, 585, 587, 586), (586, 587, 589, 588), (588, 589, 591, 590), (590, 591, 593, 592), (592, 593, 595, 594), (594, 595, 597, 596), (596, 597, 599, 598), (598, 599, 601, 600), (600, 601, 603, 602), (602, 603, 605, 604), (604, 605, 607, 606), (606, 607, 609, 608), (608, 609, 611, 610), (610, 611, 613, 612), (612, 613, 615, 614), (614, 615, 617, 616), (616, 617, 619, 618), (618, 619, 621, 620), (620, 621, 623, 622), (622, 623, 625, 624), (624, 625, 627, 626), (569, 567, 629, 627, 625, 623, 621, 619, 617, 615, 613, 611, 609, 607, 605, 603, 601, 599, 597, 595, 593, 591, 589, 587, 585, 583, 581, 579, 577, 575, 573, 571), (626, 627, 629, 628), (628, 629, 567, 566), (566, 568, 570, 572, 574, 576, 578, 580, 582, 584, 586, 588, 590, 592, 594, 596, 598, 600, 602, 604, 606, 608, 610, 612, 614, 616, 618, 620, 622, 624, 626, 628), (630, 631, 633, 632), (632, 633, 635, 634), (634, 635, 637, 636), (636, 637, 639, 638), (638, 639, 641, 640), (640, 641, 643, 642), (642, 643, 645, 644), (644, 645, 647, 646), (646, 647, 649, 648), (648, 649, 651, 650), (650, 651, 653, 652), (652, 653, 655, 654), (654, 655, 657, 656), (656, 657, 659, 658), (658, 659, 661, 660), (660, 661, 663, 662), (662, 663, 665, 664), (664, 665, 667, 666), (666, 667, 669, 668), (668, 669, 671, 670), (670, 671, 673, 672), (672, 673, 675, 674), (674, 675, 677, 676), (676, 677, 679, 678), (678, 679, 681, 680), (680, 681, 683, 682), (682, 683, 685, 684), (684, 685, 687, 686), (686, 687, 689, 688), (688, 689, 691, 690), (633, 631, 693, 691, 689, 687, 685, 683, 681, 679, 677, 675, 673, 671, 669, 667, 665, 663, 661, 659, 657, 655, 653, 651, 649, 647, 645, 643, 641, 639, 637, 635), (690, 691, 693, 692), (692, 693, 631, 630), (630, 632, 634, 636, 638, 640, 642, 644, 646, 648, 650, 652, 654, 656, 658, 660, 662, 664, 666, 668, 670, 672, 674, 676, 678, 680, 682, 684, 686, 688, 690, 692)])
me_cylinder_004.polygons.foreach_set('material_index', [4, 4, 4, 4, 4, 4, 4, 4, 4, 4, 4, 4, 4, 4, 4, 4, 4, 4, 4, 4, 4, 4, 4, 4, 4, 4, 4, 4, 4, 4, 4, 4, 4, 0, 0, 0, 0, 0, 0, 0, 0, 0, 0, 0, 4, 0, 0, 0, 0, 0, 0, 1, 0, 0, 0, 1, 0, 0, 0, 0, 0, 0, 0, 0, 0, 0, 0, 0, 0, 0, 0, 0, 1, 4, 1, 1, 0, 0, 0, 0, 0, 0, 0, 0, 0, 0, 1, 1, 1, 0, 1, 0, 0, 1, 0, 0, 0, 0, 0, 0, 0, 0, 0, 0, 0, 0, 0, 0, 4, 4, 4, 4, 0, 0, 1, 0, 1, 0, 0, 0, 1, 0, 0, 1, 1, 0, 0, 0, 0, 0, 0, 0, 0, 1, 1, 0, 0, 1, 0, 0, 0, 1, 0, 1, 0, 0, 0, 0, 4, 4, 4, 0, 0, 0, 0, 0, 0, 0, 0, 0, 0, 0, 0, 0, 0, 0, 0, 0, 4, 4, 0, 3, 0, 0, 4, 0, 0, 3, 3, 0, 0, 0, 0, 0, 3, 0, 0, 3, 3, 0, 3, 0, 3, 3, 3, 3, 4, 3, 3, 3, 3, 3, 3, 3, 3, 3, 3, 3, 3, 3, 3, 3, 3, 3, 3, 3, 0, 0, 0, 0, 0, 0, 0, 0, 0, 0, 0, 0, 0, 0, 0, 0, 0, 0, 0, 0, 0, 0, 0, 0, 0, 0, 0, 0, 0, 0, 0, 0, 0, 0, 0, 0, 0, 0, 0, 0, 0, 0, 0, 0, 0, 0, 0, 0, 0, 0, 0, 0, 0, 0, 0, 0, 0, 0, 0, 0, 0, 0, 0, 0, 0, 0, 0, 0, 0, 0, 0, 0, 0, 0, 0, 0, 0, 0, 0, 0, 0, 0, 0, 0, 0, 0, 0, 0, 0, 0, 0, 0, 0, 0, 0, 0, 0, 0, 0, 0, 0, 0, 0, 0, 0, 0, 0, 0, 0, 0, 0, 0, 0, 0, 0, 0, 0, 0, 0, 0, 0, 0, 0, 0, 0, 0, 0, 0, 0, 0, 0, 0, 0, 0, 0, 0, 4, 4, 4, 4, 4, 4, 4, 4, 4, 4, 4, 4, 4, 4, 4, 4, 4, 4, 4, 4, 4, 4, 4, 4, 4, 4, 4, 4, 4, 4, 4, 4, 4, 0, 4, 4, 4, 4, 4, 4, 4, 4, 4, 4, 4, 4, 4, 4, 4, 4, 4, 4, 4, 4, 4, 4, 4, 4, 4, 4, 4, 4, 4, 4, 4, 4, 4, 0, 4, 4, 4, 4, 4, 4, 4, 4, 4, 4, 4, 4, 4, 4, 4, 4, 4, 4, 4, 4, 4, 4, 4, 4, 4, 4, 4, 4, 4, 4, 4, 4, 4, 0])
_uv = me_cylinder_004.uv_layers.new(name='UVMap')
_uv.uv.foreach_set('vector', [1.0, 0.5, 1.0, 1.0, 0.9688, 1.0, 0.9688, 0.5, 0.9688, 0.5, 0.9688, 1.0, 0.9375, 1.0, 0.9375, 0.5, 0.9375, 0.5, 0.9375, 1.0, 0.9062, 1.0, 0.9062, 0.5, 0.9062, 0.5, 0.9062, 1.0, 0.875, 1.0, 0.875, 0.5, 0.875, 0.5, 0.875, 1.0, 0.8438, 1.0, 0.8438, 0.5, 0.8438, 0.5, 0.8438, 1.0, 0.8125, 1.0, 0.8125, 0.5, 0.8125, 0.5, 0.8125, 1.0, 0.7812, 1.0, 0.7812, 0.5, 0.7812, 0.5, 0.7812, 1.0, 0.75, 1.0, 0.75, 0.5, 0.75, 0.5, 0.75, 1.0, 0.7188, 1.0, 0.7188, 0.5, 0.7188, 0.5, 0.7188, 1.0, 0.6875, 1.0, 0.6875, 0.5, 0.6875, 0.5, 0.6875, 1.0, 0.6562, 1.0, 0.6562, 0.5, 0.6562, 0.5, 0.6562, 1.0, 0.625, 1.0, 0.625, 0.5, 0.625, 0.5, 0.625, 1.0, 0.5938, 1.0, 0.5938, 0.5, 0.5938, 0.5, 0.5938, 1.0, 0.5625, 1.0, 0.5625, 0.5, 0.5625, 0.5, 0.5625, 1.0, 0.5312, 1.0, 0.5312, 0.5, 0.5312, 0.5, 0.5312, 1.0, 0.5, 1.0, 0.5, 0.5, 0.5, 0.5, 0.5, 1.0, 0.4688, 1.0, 0.4688, 0.5, 0.4688, 0.5, 0.4688, 1.0, 0.4375, 1.0, 0.4375, 0.5, 0.4375, 0.5, 0.4375, 1.0, 0.4062, 1.0, 0.4062, 0.5, 0.4062, 0.5, 0.4062, 1.0, 0.375, 1.0, 0.375, 0.5, 0.375, 0.5, 0.375, 1.0, 0.3438, 1.0, 0.3438, 0.5, 0.3438, 0.5, 0.3438, 1.0, 0.3125, 1.0, 0.3125, 0.5, 0.3125, 0.5, 0.3125, 1.0, 0.2812, 1.0, 0.2812, 0.5, 0.2812, 0.5, 0.2812, 1.0, 0.25, 1.0, 0.25, 0.5, 0.25, 0.5, 0.25, 1.0, 0.2188, 1.0, 0.2188, 0.5, 0.2188, 0.5, 0.2188, 1.0, 0.1875, 1.0, 0.1875, 0.5, 0.1875, 0.5, 0.1875, 1.0, 0.1562, 1.0, 0.1562, 0.5, 0.1562, 0.5, 0.1562, 1.0, 0.125, 1.0, 0.125, 0.5, 0.125, 0.5, 0.125, 1.0, 0.09375, 1.0, 0.09375, 0.5, 0.09375, 0.5, 0.09375, 1.0, 0.0625, 1.0, 0.0625, 0.5, 0.2968, 0.4854, 0.25, 0.49, 0.2032, 0.4854, 0.1582, 0.4717, 0.1167, 0.4496, 0.08029, 0.4197, 0.05045, 0.3833, 0.02827, 0.3418, 0.01461, 0.2968, 0.01, 0.25, 0.01461, 0.2032, 0.02827, 0.1582, 0.05045, 0.1167, 0.08029, 0.08029, 0.1167, 0.05045, 0.1582, 0.02827, 0.2032, 0.01461, 0.25, 0.01, 0.2968, 0.01461, 0.3418, 0.02827, 0.3833, 0.05045, 0.4197, 0.08029, 0.4496, 0.1167, 0.4717, 0.1582, 0.4854, 0.2032, 0.49, 0.25, 0.4854, 0.2968, 0.4717, 0.3418, 0.4496, 0.3833, 0.4197, 0.4197, 0.3833, 0.4496, 0.3418, 0.4717, 0.0625, 0.5, 0.0625, 1.0, 0.03125, 1.0, 0.03125, 0.5, 0.03125, 0.5, 0.03125, 1.0, 0.0, 1.0, 0.0, 0.5, 0.75, 0.49, 0.7968, 0.4854, 0.8418, 0.4717, 0.8833, 0.4496, 0.9197, 0.4197, 0.9496, 0.3833, 0.9717, 0.3418, 0.9854, 0.2968, 0.99, 0.25, 0.9854, 0.2032, 0.9717, 0.1582, 0.9496, 0.1167, 0.9197, 0.08029, 0.8833, 0.05045, 0.8418, 0.02827, 0.7968, 0.01461, 0.75, 0.01, 0.7032, 0.01461, 0.6582, 0.02827, 0.6167, 0.05045, 0.5803, 0.08029, 0.5504, 0.1167, 0.5283, 0.1582, 0.5146, 0.2032, 0.51, 0.25, 0.5146, 0.2968, 0.5283, 0.3418, 0.5504, 0.3833, 0.5803, 0.4197, 0.6167, 0.4496, 0.6582, 0.4717, 0.7032, 0.4854, 0.8389, 0.742, 0.875, 0.742, 0.875, 0.75, 0.8389, 0.75, 0.5846, 0.9639, 0.625, 0.9639, 0.625, 1.0, 0.5846, 1.0, 0.5846, 0.2406, 0.625, 0.2406, 0.625, 0.25, 0.5846, 0.25, 0.3359, 0.742, 0.375, 0.742, 0.375, 0.75, 0.3359, 0.75, 0.5846, 0.742, 0.625, 0.742, 0.625, 0.75, 0.5846, 0.75, 0.5846, 0.4609, 0.625, 0.4609, 0.625, 0.5, 0.5846, 0.5, 0.5846, 0.2861, 0.625, 0.2861, 0.625, 0.313, 0.5846, 0.313, 0.1611, 0.742, 0.188, 0.742, 0.188, 0.75, 0.1611, 0.75, 0.5846, 0.7891, 0.625, 0.7891, 0.625, 0.937, 0.5846, 0.937, 0.6641, 0.742, 0.812, 0.742, 0.812, 0.75, 0.6641, 0.75, 0.812, 0.625, 0.6641, 0.625, 0.6641, 0.625, 0.812, 0.625, 0.1611, 0.6171, 0.188, 0.6171, 0.188, 0.625, 0.1611, 0.625, 0.5846, 0.6171, 0.625, 0.6171, 0.625, 0.625, 0.5846, 0.625, 0.3359, 0.6171, 0.375, 0.6171, 0.375, 0.625, 0.3359, 0.625, 0.5846, 0.1135, 0.625, 0.1135, 0.625, 0.125, 0.5846, 0.125, 0.8389, 0.6171, 0.875, 0.6171, 0.875, 0.625, 0.8389, 0.625, 0.5846, 0.0, 0.625, 0.0, 0.625, 0.007983, 0.5846, 0.007983, 0.6641, 0.742, 0.6641, 0.6365, 0.6641, 0.6365, 0.6641, 0.742, 0.1611, 0.6365, 0.188, 0.6365, 0.188, 0.742, 0.1611, 0.742, 0.5846, 0.6365, 0.625, 0.6365, 0.625, 0.742, 0.5846, 0.742, 0.3359, 0.6365, 0.375, 0.6365, 0.375, 0.742, 0.3359, 0.742, 0.875, 0.742, 0.8389, 0.742, 0.8389, 0.742, 0.875, 0.742, 0.8389, 0.625, 0.875, 0.625, 0.875, 0.6365, 0.8389, 0.6365, 0.3359, 0.625, 0.375, 0.625, 0.375, 0.6365, 0.3359, 0.6365, 0.5846, 0.625, 0.625, 0.625, 0.625, 0.6365, 0.5846, 0.6365, 0.1611, 0.625, 0.188, 0.625, 0.188, 0.6365, 0.1611, 0.6365, 0.6641, 0.625, 0.812, 0.625, 0.812, 0.6365, 0.6641, 0.6365, 0.5846, 0.007983, 0.625, 0.007983, 0.625, 0.1135, 0.5846, 0.1135, 0.625, 0.625, 0.6641, 0.625, 0.6641, 0.6365, 0.625, 0.6365, 0.188, 0.625, 0.3359, 0.625, 0.3359, 0.6365, 0.188, 0.6365, 0.188, 0.6365, 0.3359, 0.6365, 0.3359, 0.742, 0.188, 0.742, 0.625, 0.6365, 0.6641, 0.6365, 0.6641, 0.742, 0.625, 0.742, 0.188, 0.6171, 0.3359, 0.6171, 0.3359, 0.625, 0.188, 0.625, 0.625, 0.6171, 0.6641, 0.6171, 0.6641, 0.625, 0.625, 0.625, 0.625, 0.742, 0.6641, 0.742, 0.6641, 0.75, 0.625, 0.75, 0.5846, 0.75, 0.625, 0.75, 0.625, 0.7891, 0.5846, 0.7891, 0.5846, 0.313, 0.625, 0.313, 0.625, 0.4609, 0.5846, 0.4609, 0.188, 0.742, 0.3359, 0.742, 0.3359, 0.75, 0.188, 0.75, 0.6641, 0.6365, 0.812, 0.6365, 0.812, 0.742, 0.6641, 0.742, 0.6641, 0.6365, 0.812, 0.6365, 0.812, 0.6365, 0.6641, 0.6365, 0.812, 0.6365, 0.812, 0.742, 0.812, 0.742, 0.812, 0.6365, 0.812, 0.742, 0.6641, 0.742, 0.6641, 0.742, 0.812, 0.742, 0.125, 0.625, 0.1611, 0.625, 0.1611, 0.6365, 0.125, 0.6365, 0.812, 0.625, 0.8389, 0.625, 0.8389, 0.6365, 0.812, 0.6365, 0.812, 0.6365, 0.8389, 0.6365, 0.8389, 0.742, 0.812, 0.742, 0.125, 0.6365, 0.1611, 0.6365, 0.1611, 0.742, 0.125, 0.742, 0.812, 0.6171, 0.8389, 0.6171, 0.8389, 0.625, 0.812, 0.625, 0.125, 0.6171, 0.1611, 0.6171, 0.1611, 0.625, 0.125, 0.625, 0.125, 0.742, 0.1611, 0.742, 0.1611, 0.75, 0.125, 0.75, 0.5846, 0.25, 0.625, 0.25, 0.625, 0.2861, 0.5846, 0.2861, 0.5846, 0.937, 0.625, 0.937, 0.625, 0.9639, 0.5846, 0.9639, 0.812, 0.742, 0.8389, 0.742, 0.8389, 0.75, 0.812, 0.75, 0.8389, 0.6365, 0.875, 0.6365, 0.875, 0.6365, 0.8389, 0.6365, 0.8389, 0.742, 0.8389, 0.6365, 0.8389, 0.6365, 0.8389, 0.742, 0.8389, 0.6365, 0.875, 0.6365, 0.875, 0.6365, 0.8389, 0.6365, 0.625, 0.1135, 0.625, 0.007983, 0.625, 0.007983, 0.625, 0.1135, 0.8389, 0.6365, 0.875, 0.6365, 0.875, 0.742, 0.8389, 0.742, 0.625, 0.1135, 0.625, 0.007983, 0.625, 0.007983, 0.625, 0.1135, 0.8389, 0.742, 0.8389, 0.742, 0.8389, 0.742, 0.8389, 0.742, 0.875, 0.742, 0.8389, 0.742, 0.8389, 0.742, 0.875, 0.742, 0.8389, 0.742, 0.8389, 0.6365, 0.8389, 0.6365, 0.8389, 0.742, 0.8389, 0.6365, 0.8389, 0.6365, 0.8389, 0.6365, 0.8389, 0.6365, 0.8389, 0.6365, 0.8389, 0.742, 0.8389, 0.742, 0.8389, 0.6365, 0.8389, 0.742, 0.8389, 0.6365, 0.8389, 0.6365, 0.8389, 0.742, 0.125, 0.5, 0.1611, 0.5, 0.1611, 0.5094, 0.125, 0.5094, 0.812, 0.5, 0.8389, 0.5, 0.8389, 0.5094, 0.812, 0.5094, 0.625, 0.5, 0.6641, 0.5, 0.6641, 0.5094, 0.625, 0.5094, 0.188, 0.5, 0.3359, 0.5, 0.3359, 0.5094, 0.188, 0.5094, 0.8389, 0.5, 0.875, 0.5, 0.875, 0.5094, 0.8389, 0.5094, 0.3359, 0.5, 0.375, 0.5, 0.375, 0.5094, 0.3359, 0.5094, 0.5846, 0.5, 0.625, 0.5, 0.625, 0.5094, 0.5846, 0.5094, 0.1611, 0.5, 0.188, 0.5, 0.188, 0.5094, 0.1611, 0.5094, 0.6641, 0.5, 0.812, 0.5, 0.812, 0.5094, 0.6641, 0.5094, 0.5846, 0.2336, 0.625, 0.2336, 0.625, 0.2406, 0.5846, 0.2406, 0.6641, 0.6171, 0.812, 0.6171, 0.812, 0.625, 0.6641, 0.625, 0.6641, 0.5164, 0.6641, 0.5094, 0.6641, 0.5094, 0.6641, 0.5164, 0.812, 0.6171, 0.812, 0.625, 0.812, 0.625, 0.812, 0.6171, 0.6641, 0.5094, 0.812, 0.5094, 0.812, 0.5094, 0.6641, 0.5094, 0.5596, 0.2336, 0.5846, 0.2336, 0.5846, 0.2406, 0.5596, 0.2406, 0.5596, 0.5, 0.5846, 0.5, 0.5846, 0.5094, 0.5596, 0.5094, 0.5596, 0.937, 0.5846, 0.937, 0.5846, 0.9639, 0.5596, 0.9639, 0.5596, 0.25, 0.5846, 0.25, 0.5846, 0.2861, 0.5596, 0.2861, 0.5596, 0.313, 0.5846, 0.313, 0.5846, 0.4609, 0.5596, 0.4609, 0.5596, 0.75, 0.5846, 0.75, 0.5846, 0.7891, 0.5596, 0.7891, 0.5596, 0.007983, 0.5846, 0.007983, 0.5846, 0.1135, 0.5596, 0.1135, 0.5596, 0.625, 0.5846, 0.625, 0.5846, 0.6365, 0.5596, 0.6365, 0.5596, 0.6365, 0.5846, 0.6365, 0.5846, 0.742, 0.5596, 0.742, 0.5596, 0.0, 0.5846, 0.0, 0.5846, 0.007983, 0.5596, 0.007983, 0.5596, 0.1135, 0.5846, 0.1135, 0.5846, 0.125, 0.5596, 0.125, 0.5596, 0.7891, 0.5846, 0.7891, 0.5846, 0.937, 0.5596, 0.937, 0.5596, 0.2861, 0.5846, 0.2861, 0.5846, 0.313, 0.5596, 0.313, 0.5596, 0.4609, 0.5846, 0.4609, 0.5846, 0.5, 0.5596, 0.5, 0.5596, 0.742, 0.5846, 0.742, 0.5846, 0.75, 0.5596, 0.75, 0.5596, 0.2406, 0.5846, 0.2406, 0.5846, 0.25, 0.5596, 0.25, 0.5596, 0.9639, 0.5846, 0.9639, 0.5846, 1.0, 0.5596, 1.0, 0.375, 0.9639, 0.5596, 0.9639, 0.5596, 1.0, 0.375, 1.0, 0.375, 0.2406, 0.5596, 0.2406, 0.5596, 0.25, 0.375, 0.25, 0.375, 0.742, 0.5596, 0.742, 0.5596, 0.75, 0.375, 0.75, 0.375, 0.4609, 0.5596, 0.4609, 0.5596, 0.5, 0.375, 0.5, 0.375, 0.2861, 0.5596, 0.2861, 0.5596, 0.313, 0.375, 0.313, 0.375, 0.7891, 0.5596, 0.7891, 0.5596, 0.937, 0.375, 0.937, 0.375, 0.1135, 0.5596, 0.1135, 0.5596, 0.125, 0.375, 0.125, 0.375, 0.0, 0.5596, 0.0, 0.5596, 0.007983, 0.375, 0.007983, 0.375, 0.6365, 0.5596, 0.6365, 0.5596, 0.742, 0.375, 0.742, 0.375, 0.625, 0.5596, 0.625, 0.5596, 0.6365, 0.375, 0.6365, 0.375, 0.007983, 0.5596, 0.007983, 0.5596, 0.1135, 0.375, 0.1135, 0.375, 0.75, 0.5596, 0.75, 0.5596, 0.7891, 0.375, 0.7891, 0.375, 0.313, 0.5596, 0.313, 0.5596, 0.4609, 0.375, 0.4609, 0.375, 0.25, 0.5596, 0.25, 0.5596, 0.2861, 0.375, 0.2861, 0.375, 0.937, 0.5596, 0.937, 0.5596, 0.9639, 0.375, 0.9639, 0.375, 0.5, 0.5596, 0.5, 0.5596, 0.5094, 0.375, 0.5094, 0.375, 0.2336, 0.5596, 0.2336, 0.5596, 0.2406, 0.375, 0.2406, 0.375, 0.125, 0.5596, 0.125, 0.5596, 0.1329, 0.375, 0.1329, 0.5596, 0.125, 0.5846, 0.125, 0.5846, 0.1329, 0.5596, 0.1329, 0.812, 0.5164, 0.812, 0.6171, 0.812, 0.6171, 0.812, 0.5164, 0.6641, 0.625, 0.6641, 0.6171, 0.6641, 0.6171, 0.6641, 0.625, 0.6641, 0.5164, 0.812, 0.5164, 0.812, 0.6171, 0.6641, 0.6171, 0.5846, 0.125, 0.625, 0.125, 0.625, 0.1329, 0.5846, 0.1329, 0.125, 0.5164, 0.1611, 0.5164, 0.1611, 0.6171, 0.125, 0.6171, 0.812, 0.5164, 0.8389, 0.5164, 0.8389, 0.6171, 0.812, 0.6171, 0.625, 0.5164, 0.6641, 0.5164, 0.6641, 0.6171, 0.625, 0.6171, 0.188, 0.5164, 0.3359, 0.5164, 0.3359, 0.6171, 0.188, 0.6171, 0.8389, 0.5164, 0.875, 0.5164, 0.875, 0.6171, 0.8389, 0.6171, 0.3359, 0.5164, 0.375, 0.5164, 0.375, 0.6171, 0.3359, 0.6171, 0.5846, 0.5164, 0.625, 0.5164, 0.625, 0.6171, 0.5846, 0.6171, 0.1611, 0.5164, 0.188, 0.5164, 0.188, 0.6171, 0.1611, 0.6171, 0.1611, 0.5094, 0.188, 0.5094, 0.188, 0.5164, 0.1611, 0.5164, 0.5846, 0.5094, 0.625, 0.5094, 0.625, 0.5164, 0.5846, 0.5164, 0.3359, 0.5094, 0.375, 0.5094, 0.375, 0.5164, 0.3359, 0.5164, 0.8389, 0.5094, 0.875, 0.5094, 0.875, 0.5164, 0.8389, 0.5164, 0.188, 0.5094, 0.3359, 0.5094, 0.3359, 0.5164, 0.188, 0.5164, 0.625, 0.5094, 0.6641, 0.5094, 0.6641, 0.5164, 0.625, 0.5164, 0.812, 0.5094, 0.8389, 0.5094, 0.8389, 0.5164, 0.812, 0.5164, 0.125, 0.5094, 0.1611, 0.5094, 0.1611, 0.5164, 0.125, 0.5164, 0.6641, 0.5094, 0.812, 0.5094, 0.812, 0.5164, 0.6641, 0.5164, 0.812, 0.5094, 0.812, 0.5164, 0.812, 0.5164, 0.812, 0.5094, 0.5846, 0.5094, 0.5596, 0.5094, 0.5596, 0.5094, 0.5846, 0.5094, 0.5846, 0.625, 0.5596, 0.625, 0.5596, 0.625, 0.5846, 0.625, 0.375, 0.1329, 0.5596, 0.1329, 0.5596, 0.2336, 0.375, 0.2336, 0.5596, 0.1329, 0.5846, 0.1329, 0.5846, 0.2336, 0.5596, 0.2336, 0.6641, 0.6171, 0.6641, 0.5164, 0.6641, 0.5164, 0.6641, 0.6171, 0.5846, 0.1329, 0.625, 0.1329, 0.625, 0.2336, 0.5846, 0.2336, 0.5596, 0.625, 0.5846, 0.625, 0.5846, 0.625, 0.5596, 0.625, 0.5846, 0.5164, 0.5846, 0.6171, 0.5846, 0.6171, 0.5846, 0.5164, 0.375, 0.5094, 0.5596, 0.5094, 0.5596, 0.5094, 0.375, 0.5094, 0.375, 0.5164, 0.375, 0.5094, 0.375, 0.5094, 0.375, 0.5164, 0.5596, 0.5094, 0.5596, 0.5094, 0.5596, 0.5094, 0.5596, 0.5094, 0.375, 0.6171, 0.375, 0.5164, 0.375, 0.5164, 0.375, 0.6171, 0.5846, 0.625, 0.5846, 0.625, 0.5846, 0.625, 0.5846, 0.625, 0.5596, 0.625, 0.5596, 0.625, 0.5596, 0.625, 0.5596, 0.625, 0.5846, 0.5094, 0.5846, 0.5164, 0.5846, 0.5164, 0.5846, 0.5094, 0.375, 0.625, 0.375, 0.6171, 0.375, 0.6171, 0.375, 0.625, 0.5846, 0.625, 0.5596, 0.625, 0.5596, 0.625, 0.5846, 0.625, 0.5846, 0.6171, 0.5846, 0.625, 0.5846, 0.625, 0.5846, 0.6171, 0.5596, 0.5094, 0.5846, 0.5094, 0.5846, 0.5094, 0.5596, 0.5094, 0.5596, 0.5094, 0.5846, 0.5094, 0.5846, 0.5094, 0.5596, 0.5094, 0.5596, 0.5094, 0.5846, 0.5094, 0.5846, 0.5094, 0.5596, 0.5094, 0.5846, 0.5094, 0.5846, 0.5094, 0.5846, 0.5094, 0.5846, 0.5094, 0.5596, 0.625, 0.375, 0.625, 0.375, 0.625, 0.5596, 0.625, 0.5846, 0.625, 0.5596, 0.625, 0.5596, 0.625, 0.5846, 0.625, 0.5596, 0.5164, 0.5596, 0.5094, 0.5596, 0.5094, 0.5596, 0.5164, 0.375, 0.6171, 0.5596, 0.6171, 0.5596, 0.625, 0.375, 0.625, 0.375, 0.5164, 0.5596, 0.5164, 0.5596, 0.6171, 0.375, 0.6171, 0.5596, 0.5164, 0.5846, 0.5164, 0.5846, 0.6171, 0.5596, 0.6171, 0.5846, 0.5164, 0.5596, 0.5164, 0.5596, 0.5164, 0.5846, 0.5164, 0.375, 0.5094, 0.5596, 0.5094, 0.5596, 0.5164, 0.375, 0.5164, 0.5596, 0.625, 0.5596, 0.6171, 0.5596, 0.6171, 0.5596, 0.625, 0.5846, 0.5094, 0.5846, 0.5164, 0.5846, 0.5164, 0.5846, 0.5094, 0.5846, 0.6171, 0.5846, 0.625, 0.5846, 0.625, 0.5846, 0.6171, 0.5596, 0.5094, 0.5846, 0.5094, 0.5846, 0.5094, 0.5596, 0.5094, 0.5596, 0.625, 0.5596, 0.6171, 0.5596, 0.6171, 0.5596, 0.625, 0.5846, 0.5094, 0.5846, 0.5164, 0.5846, 0.5164, 0.5846, 0.5094, 0.5846, 0.625, 0.5596, 0.625, 0.5596, 0.625, 0.5846, 0.625, 0.5596, 0.6171, 0.5846, 0.6171, 0.5846, 0.6171, 0.5596, 0.6171, 0.5596, 0.6171, 0.5846, 0.6171, 0.5846, 0.625, 0.5596, 0.625, 0.5596, 0.5094, 0.5846, 0.5094, 0.5846, 0.5164, 0.5596, 0.5164, 0.5596, 0.5164, 0.5596, 0.5094, 0.5596, 0.5094, 0.5596, 0.5164, 0.5596, 0.5164, 0.5846, 0.5164, 0.5846, 0.6171, 0.5596, 0.6171, 0.5846, 0.6171, 0.5846, 0.625, 0.5846, 0.625, 0.5846, 0.6171, 0.5596, 0.5164, 0.5596, 0.5164, 0.5596, 0.6171, 0.5596, 0.6171, 0.5846, 0.5164, 0.5846, 0.5164, 0.5846, 0.6171, 0.5846, 0.6171, 0.5846, 0.5164, 0.5596, 0.5164, 0.5596, 0.6171, 0.5846, 0.6171, 1.0, 0.5, 1.0, 1.0, 0.9688, 1.0, 0.9688, 0.5, 0.9688, 0.5, 0.9688, 1.0, 0.9375, 1.0, 0.9375, 0.5, 0.9375, 0.5, 0.9375, 1.0, 0.9062, 1.0, 0.9062, 0.5, 0.9062, 0.5, 0.9062, 1.0, 0.875, 1.0, 0.875, 0.5, 0.875, 0.5, 0.875, 1.0, 0.8438, 1.0, 0.8438, 0.5, 0.8438, 0.5, 0.8438, 1.0, 0.8125, 1.0, 0.8125, 0.5, 0.8125, 0.5, 0.8125, 1.0, 0.7812, 1.0, 0.7812, 0.5, 0.7812, 0.5, 0.7812, 1.0, 0.75, 1.0, 0.75, 0.5, 0.75, 0.5, 0.75, 1.0, 0.7188, 1.0, 0.7188, 0.5, 0.7188, 0.5, 0.7188, 1.0, 0.6875, 1.0, 0.6875, 0.5, 0.6875, 0.5, 0.6875, 1.0, 0.6562, 1.0, 0.6562, 0.5, 0.6562, 0.5, 0.6562, 1.0, 0.625, 1.0, 0.625, 0.5, 0.625, 0.5, 0.625, 1.0, 0.5938, 1.0, 0.5938, 0.5, 0.5938, 0.5, 0.5938, 1.0, 0.5625, 1.0, 0.5625, 0.5, 0.5625, 0.5, 0.5625, 1.0, 0.5312, 1.0, 0.5312, 0.5, 0.5312, 0.5, 0.5312, 1.0, 0.5, 1.0, 0.5, 0.5, 0.5, 0.5, 0.5, 1.0, 0.4688, 1.0, 0.4688, 0.5, 0.4688, 0.5, 0.4688, 1.0, 0.4375, 1.0, 0.4375, 0.5, 0.4375, 0.5, 0.4375, 1.0, 0.4062, 1.0, 0.4062, 0.5, 0.4062, 0.5, 0.4062, 1.0, 0.375, 1.0, 0.375, 0.5, 0.375, 0.5, 0.375, 1.0, 0.3438, 1.0, 0.3438, 0.5, 0.3438, 0.5, 0.3438, 1.0, 0.3125, 1.0, 0.3125, 0.5, 0.3125, 0.5, 0.3125, 1.0, 0.2812, 1.0, 0.2812, 0.5, 0.2812, 0.5, 0.2812, 1.0, 0.25, 1.0, 0.25, 0.5, 0.25, 0.5, 0.25, 1.0, 0.2188, 1.0, 0.2188, 0.5, 0.2188, 0.5, 0.2188, 1.0, 0.1875, 1.0, 0.1875, 0.5, 0.1875, 0.5, 0.1875, 1.0, 0.1562, 1.0, 0.1562, 0.5, 0.1562, 0.5, 0.1562, 1.0, 0.125, 1.0, 0.125, 0.5, 0.125, 0.5, 0.125, 1.0, 0.09375, 1.0, 0.09375, 0.5, 0.09375, 0.5, 0.09375, 1.0, 0.0625, 1.0, 0.0625, 0.5, 0.2968, 0.4854, 0.25, 0.49, 0.2032, 0.4854, 0.1582, 0.4717, 0.1167, 0.4496, 0.08029, 0.4197, 0.05045, 0.3833, 0.02827, 0.3418, 0.01461, 0.2968, 0.01, 0.25, 0.01461, 0.2032, 0.02827, 0.1582, 0.05045, 0.1167, 0.08029, 0.08029, 0.1167, 0.05045, 0.1582, 0.02827, 0.2032, 0.01461, 0.25, 0.01, 0.2968, 0.01461, 0.3418, 0.02827, 0.3833, 0.05045, 0.4197, 0.08029, 0.4496, 0.1167, 0.4717, 0.1582, 0.4854, 0.2032, 0.49, 0.25, 0.4854, 0.2968, 0.4717, 0.3418, 0.4496, 0.3833, 0.4197, 0.4197, 0.3833, 0.4496, 0.3418, 0.4717, 0.0625, 0.5, 0.0625, 1.0, 0.03125, 1.0, 0.03125, 0.5, 0.03125, 0.5, 0.03125, 1.0, 0.0, 1.0, 0.0, 0.5, 0.75, 0.49, 0.7968, 0.4854, 0.8418, 0.4717, 0.8833, 0.4496, 0.9197, 0.4197, 0.9496, 0.3833, 0.9717, 0.3418, 0.9854, 0.2968, 0.99, 0.25, 0.9854, 0.2032, 0.9717, 0.1582, 0.9496, 0.1167, 0.9197, 0.08029, 0.8833, 0.05045, 0.8418, 0.02827, 0.7968, 0.01461, 0.75, 0.01, 0.7032, 0.01461, 0.6582, 0.02827, 0.6167, 0.05045, 0.5803, 0.08029, 0.5504, 0.1167, 0.5283, 0.1582, 0.5146, 0.2032, 0.51, 0.25, 0.5146, 0.2968, 0.5283, 0.3418, 0.5504, 0.3833, 0.5803, 0.4197, 0.6167, 0.4496, 0.6582, 0.4717, 0.7032, 0.4854, 1.0, 0.5, 1.0, 1.0, 0.9688, 1.0, 0.9688, 0.5, 0.9688, 0.5, 0.9688, 1.0, 0.9375, 1.0, 0.9375, 0.5, 0.9375, 0.5, 0.9375, 1.0, 0.9062, 1.0, 0.9062, 0.5, 0.9062, 0.5, 0.9062, 1.0, 0.875, 1.0, 0.875, 0.5, 0.875, 0.5, 0.875, 1.0, 0.8438, 1.0, 0.8438, 0.5, 0.8438, 0.5, 0.8438, 1.0, 0.8125, 1.0, 0.8125, 0.5, 0.8125, 0.5, 0.8125, 1.0, 0.7812, 1.0, 0.7812, 0.5, 0.7812, 0.5, 0.7812, 1.0, 0.75, 1.0, 0.75, 0.5, 0.75, 0.5, 0.75, 1.0, 0.7188, 1.0, 0.7188, 0.5, 0.7188, 0.5, 0.7188, 1.0, 0.6875, 1.0, 0.6875, 0.5, 0.6875, 0.5, 0.6875, 1.0, 0.6562, 1.0, 0.6562, 0.5, 0.6562, 0.5, 0.6562, 1.0, 0.625, 1.0, 0.625, 0.5, 0.625, 0.5, 0.625, 1.0, 0.5938, 1.0, 0.5938, 0.5, 0.5938, 0.5, 0.5938, 1.0, 0.5625, 1.0, 0.5625, 0.5, 0.5625, 0.5, 0.5625, 1.0, 0.5312, 1.0, 0.5312, 0.5, 0.5312, 0.5, 0.5312, 1.0, 0.5, 1.0, 0.5, 0.5, 0.5, 0.5, 0.5, 1.0, 0.4688, 1.0, 0.4688, 0.5, 0.4688, 0.5, 0.4688, 1.0, 0.4375, 1.0, 0.4375, 0.5, 0.4375, 0.5, 0.4375, 1.0, 0.4062, 1.0, 0.4062, 0.5, 0.4062, 0.5, 0.4062, 1.0, 0.375, 1.0, 0.375, 0.5, 0.375, 0.5, 0.375, 1.0, 0.3438, 1.0, 0.3438, 0.5, 0.3438, 0.5, 0.3438, 1.0, 0.3125, 1.0, 0.3125, 0.5, 0.3125, 0.5, 0.3125, 1.0, 0.2812, 1.0, 0.2812, 0.5, 0.2812, 0.5, 0.2812, 1.0, 0.25, 1.0, 0.25, 0.5, 0.25, 0.5, 0.25, 1.0, 0.2188, 1.0, 0.2188, 0.5, 0.2188, 0.5, 0.2188, 1.0, 0.1875, 1.0, 0.1875, 0.5, 0.1875, 0.5, 0.1875, 1.0, 0.1562, 1.0, 0.1562, 0.5, 0.1562, 0.5, 0.1562, 1.0, 0.125, 1.0, 0.125, 0.5, 0.125, 0.5, 0.125, 1.0, 0.09375, 1.0, 0.09375, 0.5, 0.09375, 0.5, 0.09375, 1.0, 0.0625, 1.0, 0.0625, 0.5, 0.2968, 0.4854, 0.25, 0.49, 0.2032, 0.4854, 0.1582, 0.4717, 0.1167, 0.4496, 0.08029, 0.4197, 0.05045, 0.3833, 0.02827, 0.3418, 0.01461, 0.2968, 0.01, 0.25, 0.01461, 0.2032, 0.02827, 0.1582, 0.05045, 0.1167, 0.08029, 0.08029, 0.1167, 0.05045, 0.1582, 0.02827, 0.2032, 0.01461, 0.25, 0.01, 0.2968, 0.01461, 0.3418, 0.02827, 0.3833, 0.05045, 0.4197, 0.08029, 0.4496, 0.1167, 0.4717, 0.1582, 0.4854, 0.2032, 0.49, 0.25, 0.4854, 0.2968, 0.4717, 0.3418, 0.4496, 0.3833, 0.4197, 0.4197, 0.3833, 0.4496, 0.3418, 0.4717, 0.0625, 0.5, 0.0625, 1.0, 0.03125, 1.0, 0.03125, 0.5, 0.03125, 0.5, 0.03125, 1.0, 0.0, 1.0, 0.0, 0.5, 0.75, 0.49, 0.7968, 0.4854, 0.8418, 0.4717, 0.8833, 0.4496, 0.9197, 0.4197, 0.9496, 0.3833, 0.9717, 0.3418, 0.9854, 0.2968, 0.99, 0.25, 0.9854, 0.2032, 0.9717, 0.1582, 0.9496, 0.1167, 0.9197, 0.08029, 0.8833, 0.05045, 0.8418, 0.02827, 0.7968, 0.01461, 0.75, 0.01, 0.7032, 0.01461, 0.6582, 0.02827, 0.6167, 0.05045, 0.5803, 0.08029, 0.5504, 0.1167, 0.5283, 0.1582, 0.5146, 0.2032, 0.51, 0.25, 0.5146, 0.2968, 0.5283, 0.3418, 0.5504, 0.3833, 0.5803, 0.4197, 0.6167, 0.4496, 0.6582, 0.4717, 0.7032, 0.4854, 1.0, 0.5, 1.0, 1.0, 0.9688, 1.0, 0.9688, 0.5, 0.9688, 0.5, 0.9688, 1.0, 0.9375, 1.0, 0.9375, 0.5, 0.9375, 0.5, 0.9375, 1.0, 0.9062, 1.0, 0.9062, 0.5, 0.9062, 0.5, 0.9062, 1.0, 0.875, 1.0, 0.875, 0.5, 0.875, 0.5, 0.875, 1.0, 0.8438, 1.0, 0.8438, 0.5, 0.8438, 0.5, 0.8438, 1.0, 0.8125, 1.0, 0.8125, 0.5, 0.8125, 0.5, 0.8125, 1.0, 0.7812, 1.0, 0.7812, 0.5, 0.7812, 0.5, 0.7812, 1.0, 0.75, 1.0, 0.75, 0.5, 0.75, 0.5, 0.75, 1.0, 0.7188, 1.0, 0.7188, 0.5, 0.7188, 0.5, 0.7188, 1.0, 0.6875, 1.0, 0.6875, 0.5, 0.6875, 0.5, 0.6875, 1.0, 0.6562, 1.0, 0.6562, 0.5, 0.6562, 0.5, 0.6562, 1.0, 0.625, 1.0, 0.625, 0.5, 0.625, 0.5, 0.625, 1.0, 0.5938, 1.0, 0.5938, 0.5, 0.5938, 0.5, 0.5938, 1.0, 0.5625, 1.0, 0.5625, 0.5, 0.5625, 0.5, 0.5625, 1.0, 0.5312, 1.0, 0.5312, 0.5, 0.5312, 0.5, 0.5312, 1.0, 0.5, 1.0, 0.5, 0.5, 0.5, 0.5, 0.5, 1.0, 0.4688, 1.0, 0.4688, 0.5, 0.4688, 0.5, 0.4688, 1.0, 0.4375, 1.0, 0.4375, 0.5, 0.4375, 0.5, 0.4375, 1.0, 0.4062, 1.0, 0.4062, 0.5, 0.4062, 0.5, 0.4062, 1.0, 0.375, 1.0, 0.375, 0.5, 0.375, 0.5, 0.375, 1.0, 0.3438, 1.0, 0.3438, 0.5, 0.3438, 0.5, 0.3438, 1.0, 0.3125, 1.0, 0.3125, 0.5, 0.3125, 0.5, 0.3125, 1.0, 0.2812, 1.0, 0.2812, 0.5, 0.2812, 0.5, 0.2812, 1.0, 0.25, 1.0, 0.25, 0.5, 0.25, 0.5, 0.25, 1.0, 0.2188, 1.0, 0.2188, 0.5, 0.2188, 0.5, 0.2188, 1.0, 0.1875, 1.0, 0.1875, 0.5, 0.1875, 0.5, 0.1875, 1.0, 0.1562, 1.0, 0.1562, 0.5, 0.1562, 0.5, 0.1562, 1.0, 0.125, 1.0, 0.125, 0.5, 0.125, 0.5, 0.125, 1.0, 0.09375, 1.0, 0.09375, 0.5, 0.09375, 0.5, 0.09375, 1.0, 0.0625, 1.0, 0.0625, 0.5, 0.2968, 0.4854, 0.25, 0.49, 0.2032, 0.4854, 0.1582, 0.4717, 0.1167, 0.4496, 0.08029, 0.4197, 0.05045, 0.3833, 0.02827, 0.3418, 0.01461, 0.2968, 0.01, 0.25, 0.01461, 0.2032, 0.02827, 0.1582, 0.05045, 0.1167, 0.08029, 0.08029, 0.1167, 0.05045, 0.1582, 0.02827, 0.2032, 0.01461, 0.25, 0.01, 0.2968, 0.01461, 0.3418, 0.02827, 0.3833, 0.05045, 0.4197, 0.08029, 0.4496, 0.1167, 0.4717, 0.1582, 0.4854, 0.2032, 0.49, 0.25, 0.4854, 0.2968, 0.4717, 0.3418, 0.4496, 0.3833, 0.4197, 0.4197, 0.3833, 0.4496, 0.3418, 0.4717, 0.0625, 0.5, 0.0625, 1.0, 0.03125, 1.0, 0.03125, 0.5, 0.03125, 0.5, 0.03125, 1.0, 0.0, 1.0, 0.0, 0.5, 0.75, 0.49, 0.7968, 0.4854, 0.8418, 0.4717, 0.8833, 0.4496, 0.9197, 0.4197, 0.9496, 0.3833, 0.9717, 0.3418, 0.9854, 0.2968, 0.99, 0.25, 0.9854, 0.2032, 0.9717, 0.1582, 0.9496, 0.1167, 0.9197, 0.08029, 0.8833, 0.05045, 0.8418, 0.02827, 0.7968, 0.01461, 0.75, 0.01, 0.7032, 0.01461, 0.6582, 0.02827, 0.6167, 0.05045, 0.5803, 0.08029, 0.5504, 0.1167, 0.5283, 0.1582, 0.5146, 0.2032, 0.51, 0.25, 0.5146, 0.2968, 0.5283, 0.3418, 0.5504, 0.3833, 0.5803, 0.4197, 0.6167, 0.4496, 0.6582, 0.4717, 0.7032, 0.4854, 1.0, 0.5, 1.0, 1.0, 0.9688, 1.0, 0.9688, 0.5, 0.9688, 0.5, 0.9688, 1.0, 0.9375, 1.0, 0.9375, 0.5, 0.9375, 0.5, 0.9375, 1.0, 0.9062, 1.0, 0.9062, 0.5, 0.9062, 0.5, 0.9062, 1.0, 0.875, 1.0, 0.875, 0.5, 0.875, 0.5, 0.875, 1.0, 0.8438, 1.0, 0.8438, 0.5, 0.8438, 0.5, 0.8438, 1.0, 0.8125, 1.0, 0.8125, 0.5, 0.8125, 0.5, 0.8125, 1.0, 0.7812, 1.0, 0.7812, 0.5, 0.7812, 0.5, 0.7812, 1.0, 0.75, 1.0, 0.75, 0.5, 0.75, 0.5, 0.75, 1.0, 0.7188, 1.0, 0.7188, 0.5, 0.7188, 0.5, 0.7188, 1.0, 0.6875, 1.0, 0.6875, 0.5, 0.6875, 0.5, 0.6875, 1.0, 0.6562, 1.0, 0.6562, 0.5, 0.6562, 0.5, 0.6562, 1.0, 0.625, 1.0, 0.625, 0.5, 0.625, 0.5, 0.625, 1.0, 0.5938, 1.0, 0.5938, 0.5, 0.5938, 0.5, 0.5938, 1.0, 0.5625, 1.0, 0.5625, 0.5, 0.5625, 0.5, 0.5625, 1.0, 0.5312, 1.0, 0.5312, 0.5, 0.5312, 0.5, 0.5312, 1.0, 0.5, 1.0, 0.5, 0.5, 0.5, 0.5, 0.5, 1.0, 0.4688, 1.0, 0.4688, 0.5, 0.4688, 0.5, 0.4688, 1.0, 0.4375, 1.0, 0.4375, 0.5, 0.4375, 0.5, 0.4375, 1.0, 0.4062, 1.0, 0.4062, 0.5, 0.4062, 0.5, 0.4062, 1.0, 0.375, 1.0, 0.375, 0.5, 0.375, 0.5, 0.375, 1.0, 0.3438, 1.0, 0.3438, 0.5, 0.3438, 0.5, 0.3438, 1.0, 0.3125, 1.0, 0.3125, 0.5, 0.3125, 0.5, 0.3125, 1.0, 0.2812, 1.0, 0.2812, 0.5, 0.2812, 0.5, 0.2812, 1.0, 0.25, 1.0, 0.25, 0.5, 0.25, 0.5, 0.25, 1.0, 0.2188, 1.0, 0.2188, 0.5, 0.2188, 0.5, 0.2188, 1.0, 0.1875, 1.0, 0.1875, 0.5, 0.1875, 0.5, 0.1875, 1.0, 0.1562, 1.0, 0.1562, 0.5, 0.1562, 0.5, 0.1562, 1.0, 0.125, 1.0, 0.125, 0.5, 0.125, 0.5, 0.125, 1.0, 0.09375, 1.0, 0.09375, 0.5, 0.09375, 0.5, 0.09375, 1.0, 0.0625, 1.0, 0.0625, 0.5, 0.2968, 0.4854, 0.25, 0.49, 0.2032, 0.4854, 0.1582, 0.4717, 0.1167, 0.4496, 0.08029, 0.4197, 0.05045, 0.3833, 0.02827, 0.3418, 0.01461, 0.2968, 0.01, 0.25, 0.01461, 0.2032, 0.02827, 0.1582, 0.05045, 0.1167, 0.08029, 0.08029, 0.1167, 0.05045, 0.1582, 0.02827, 0.2032, 0.01461, 0.25, 0.01, 0.2968, 0.01461, 0.3418, 0.02827, 0.3833, 0.05045, 0.4197, 0.08029, 0.4496, 0.1167, 0.4717, 0.1582, 0.4854, 0.2032, 0.49, 0.25, 0.4854, 0.2968, 0.4717, 0.3418, 0.4496, 0.3833, 0.4197, 0.4197, 0.3833, 0.4496, 0.3418, 0.4717, 0.0625, 0.5, 0.0625, 1.0, 0.03125, 1.0, 0.03125, 0.5, 0.03125, 0.5, 0.03125, 1.0, 0.0, 1.0, 0.0, 0.5, 0.75, 0.49, 0.7968, 0.4854, 0.8418, 0.4717, 0.8833, 0.4496, 0.9197, 0.4197, 0.9496, 0.3833, 0.9717, 0.3418, 0.9854, 0.2968, 0.99, 0.25, 0.9854, 0.2032, 0.9717, 0.1582, 0.9496, 0.1167, 0.9197, 0.08029, 0.8833, 0.05045, 0.8418, 0.02827, 0.7968, 0.01461, 0.75, 0.01, 0.7032, 0.01461, 0.6582, 0.02827, 0.6167, 0.05045, 0.5803, 0.08029, 0.5504, 0.1167, 0.5283, 0.1582, 0.5146, 0.2032, 0.51, 0.25, 0.5146, 0.2968, 0.5283, 0.3418, 0.5504, 0.3833, 0.5803, 0.4197, 0.6167, 0.4496, 0.6582, 0.4717, 0.7032, 0.4854, 1.0, 0.5, 1.0, 1.0, 0.9688, 1.0, 0.9688, 0.5, 0.9688, 0.5, 0.9688, 1.0, 0.9375, 1.0, 0.9375, 0.5, 0.9375, 0.5, 0.9375, 1.0, 0.9062, 1.0, 0.9062, 0.5, 0.9062, 0.5, 0.9062, 1.0, 0.875, 1.0, 0.875, 0.5, 0.875, 0.5, 0.875, 1.0, 0.8438, 1.0, 0.8438, 0.5, 0.8438, 0.5, 0.8438, 1.0, 0.8125, 1.0, 0.8125, 0.5, 0.8125, 0.5, 0.8125, 1.0, 0.7812, 1.0, 0.7812, 0.5, 0.7812, 0.5, 0.7812, 1.0, 0.75, 1.0, 0.75, 0.5, 0.75, 0.5, 0.75, 1.0, 0.7188, 1.0, 0.7188, 0.5, 0.7188, 0.5, 0.7188, 1.0, 0.6875, 1.0, 0.6875, 0.5, 0.6875, 0.5, 0.6875, 1.0, 0.6562, 1.0, 0.6562, 0.5, 0.6562, 0.5, 0.6562, 1.0, 0.625, 1.0, 0.625, 0.5, 0.625, 0.5, 0.625, 1.0, 0.5938, 1.0, 0.5938, 0.5, 0.5938, 0.5, 0.5938, 1.0, 0.5625, 1.0, 0.5625, 0.5, 0.5625, 0.5, 0.5625, 1.0, 0.5312, 1.0, 0.5312, 0.5, 0.5312, 0.5, 0.5312, 1.0, 0.5, 1.0, 0.5, 0.5, 0.5, 0.5, 0.5, 1.0, 0.4688, 1.0, 0.4688, 0.5, 0.4688, 0.5, 0.4688, 1.0, 0.4375, 1.0, 0.4375, 0.5, 0.4375, 0.5, 0.4375, 1.0, 0.4062, 1.0, 0.4062, 0.5, 0.4062, 0.5, 0.4062, 1.0, 0.375, 1.0, 0.375, 0.5, 0.375, 0.5, 0.375, 1.0, 0.3438, 1.0, 0.3438, 0.5, 0.3438, 0.5, 0.3438, 1.0, 0.3125, 1.0, 0.3125, 0.5, 0.3125, 0.5, 0.3125, 1.0, 0.2812, 1.0, 0.2812, 0.5, 0.2812, 0.5, 0.2812, 1.0, 0.25, 1.0, 0.25, 0.5, 0.25, 0.5, 0.25, 1.0, 0.2188, 1.0, 0.2188, 0.5, 0.2188, 0.5, 0.2188, 1.0, 0.1875, 1.0, 0.1875, 0.5, 0.1875, 0.5, 0.1875, 1.0, 0.1562, 1.0, 0.1562, 0.5, 0.1562, 0.5, 0.1562, 1.0, 0.125, 1.0, 0.125, 0.5, 0.125, 0.5, 0.125, 1.0, 0.09375, 1.0, 0.09375, 0.5, 0.09375, 0.5, 0.09375, 1.0, 0.0625, 1.0, 0.0625, 0.5, 0.2968, 0.4854, 0.25, 0.49, 0.2032, 0.4854, 0.1582, 0.4717, 0.1167, 0.4496, 0.08029, 0.4197, 0.05045, 0.3833, 0.02827, 0.3418, 0.01461, 0.2968, 0.01, 0.25, 0.01461, 0.2032, 0.02827, 0.1582, 0.05045, 0.1167, 0.08029, 0.08029, 0.1167, 0.05045, 0.1582, 0.02827, 0.2032, 0.01461, 0.25, 0.01, 0.2968, 0.01461, 0.3418, 0.02827, 0.3833, 0.05045, 0.4197, 0.08029, 0.4496, 0.1167, 0.4717, 0.1582, 0.4854, 0.2032, 0.49, 0.25, 0.4854, 0.2968, 0.4717, 0.3418, 0.4496, 0.3833, 0.4197, 0.4197, 0.3833, 0.4496, 0.3418, 0.4717, 0.0625, 0.5, 0.0625, 1.0, 0.03125, 1.0, 0.03125, 0.5, 0.03125, 0.5, 0.03125, 1.0, 0.0, 1.0, 0.0, 0.5, 0.75, 0.49, 0.7968, 0.4854, 0.8418, 0.4717, 0.8833, 0.4496, 0.9197, 0.4197, 0.9496, 0.3833, 0.9717, 0.3418, 0.9854, 0.2968, 0.99, 0.25, 0.9854, 0.2032, 0.9717, 0.1582, 0.9496, 0.1167, 0.9197, 0.08029, 0.8833, 0.05045, 0.8418, 0.02827, 0.7968, 0.01461, 0.75, 0.01, 0.7032, 0.01461, 0.6582, 0.02827, 0.6167, 0.05045, 0.5803, 0.08029, 0.5504, 0.1167, 0.5283, 0.1582, 0.5146, 0.2032, 0.51, 0.25, 0.5146, 0.2968, 0.5283, 0.3418, 0.5504, 0.3833, 0.5803, 0.4197, 0.6167, 0.4496, 0.6582, 0.4717, 0.7032, 0.4854, 1.0, 0.5, 1.0, 1.0, 0.9688, 1.0, 0.9688, 0.5, 0.9688, 0.5, 0.9688, 1.0, 0.9375, 1.0, 0.9375, 0.5, 0.9375, 0.5, 0.9375, 1.0, 0.9062, 1.0, 0.9062, 0.5, 0.9062, 0.5, 0.9062, 1.0, 0.875, 1.0, 0.875, 0.5, 0.875, 0.5, 0.875, 1.0, 0.8438, 1.0, 0.8438, 0.5, 0.8438, 0.5, 0.8438, 1.0, 0.8125, 1.0, 0.8125, 0.5, 0.8125, 0.5, 0.8125, 1.0, 0.7812, 1.0, 0.7812, 0.5, 0.7812, 0.5, 0.7812, 1.0, 0.75, 1.0, 0.75, 0.5, 0.75, 0.5, 0.75, 1.0, 0.7188, 1.0, 0.7188, 0.5, 0.7188, 0.5, 0.7188, 1.0, 0.6875, 1.0, 0.6875, 0.5, 0.6875, 0.5, 0.6875, 1.0, 0.6562, 1.0, 0.6562, 0.5, 0.6562, 0.5, 0.6562, 1.0, 0.625, 1.0, 0.625, 0.5, 0.625, 0.5, 0.625, 1.0, 0.5938, 1.0, 0.5938, 0.5, 0.5938, 0.5, 0.5938, 1.0, 0.5625, 1.0, 0.5625, 0.5, 0.5625, 0.5, 0.5625, 1.0, 0.5312, 1.0, 0.5312, 0.5, 0.5312, 0.5, 0.5312, 1.0, 0.5, 1.0, 0.5, 0.5, 0.5, 0.5, 0.5, 1.0, 0.4688, 1.0, 0.4688, 0.5, 0.4688, 0.5, 0.4688, 1.0, 0.4375, 1.0, 0.4375, 0.5, 0.4375, 0.5, 0.4375, 1.0, 0.4062, 1.0, 0.4062, 0.5, 0.4062, 0.5, 0.4062, 1.0, 0.375, 1.0, 0.375, 0.5, 0.375, 0.5, 0.375, 1.0, 0.3438, 1.0, 0.3438, 0.5, 0.3438, 0.5, 0.3438, 1.0, 0.3125, 1.0, 0.3125, 0.5, 0.3125, 0.5, 0.3125, 1.0, 0.2812, 1.0, 0.2812, 0.5, 0.2812, 0.5, 0.2812, 1.0, 0.25, 1.0, 0.25, 0.5, 0.25, 0.5, 0.25, 1.0, 0.2188, 1.0, 0.2188, 0.5, 0.2188, 0.5, 0.2188, 1.0, 0.1875, 1.0, 0.1875, 0.5, 0.1875, 0.5, 0.1875, 1.0, 0.1562, 1.0, 0.1562, 0.5, 0.1562, 0.5, 0.1562, 1.0, 0.125, 1.0, 0.125, 0.5, 0.125, 0.5, 0.125, 1.0, 0.09375, 1.0, 0.09375, 0.5, 0.09375, 0.5, 0.09375, 1.0, 0.0625, 1.0, 0.0625, 0.5, 0.2968, 0.4854, 0.25, 0.49, 0.2032, 0.4854, 0.1582, 0.4717, 0.1167, 0.4496, 0.08029, 0.4197, 0.05045, 0.3833, 0.02827, 0.3418, 0.01461, 0.2968, 0.01, 0.25, 0.01461, 0.2032, 0.02827, 0.1582, 0.05045, 0.1167, 0.08029, 0.08029, 0.1167, 0.05045, 0.1582, 0.02827, 0.2032, 0.01461, 0.25, 0.01, 0.2968, 0.01461, 0.3418, 0.02827, 0.3833, 0.05045, 0.4197, 0.08029, 0.4496, 0.1167, 0.4717, 0.1582, 0.4854, 0.2032, 0.49, 0.25, 0.4854, 0.2968, 0.4717, 0.3418, 0.4496, 0.3833, 0.4197, 0.4197, 0.3833, 0.4496, 0.3418, 0.4717, 0.0625, 0.5, 0.0625, 1.0, 0.03125, 1.0, 0.03125, 0.5, 0.03125, 0.5, 0.03125, 1.0, 0.0, 1.0, 0.0, 0.5, 0.75, 0.49, 0.7968, 0.4854, 0.8418, 0.4717, 0.8833, 0.4496, 0.9197, 0.4197, 0.9496, 0.3833, 0.9717, 0.3418, 0.9854, 0.2968, 0.99, 0.25, 0.9854, 0.2032, 0.9717, 0.1582, 0.9496, 0.1167, 0.9197, 0.08029, 0.8833, 0.05045, 0.8418, 0.02827, 0.7968, 0.01461, 0.75, 0.01, 0.7032, 0.01461, 0.6582, 0.02827, 0.6167, 0.05045, 0.5803, 0.08029, 0.5504, 0.1167, 0.5283, 0.1582, 0.5146, 0.2032, 0.51, 0.25, 0.5146, 0.2968, 0.5283, 0.3418, 0.5504, 0.3833, 0.5803, 0.4197, 0.6167, 0.4496, 0.6582, 0.4717, 0.7032, 0.4854, 1.0, 0.5, 1.0, 1.0, 0.9688, 1.0, 0.9688, 0.5, 0.9688, 0.5, 0.9688, 1.0, 0.9375, 1.0, 0.9375, 0.5, 0.9375, 0.5, 0.9375, 1.0, 0.9062, 1.0, 0.9062, 0.5, 0.9062, 0.5, 0.9062, 1.0, 0.875, 1.0, 0.875, 0.5, 0.875, 0.5, 0.875, 1.0, 0.8438, 1.0, 0.8438, 0.5, 0.8438, 0.5, 0.8438, 1.0, 0.8125, 1.0, 0.8125, 0.5, 0.8125, 0.5, 0.8125, 1.0, 0.7812, 1.0, 0.7812, 0.5, 0.7812, 0.5, 0.7812, 1.0, 0.75, 1.0, 0.75, 0.5, 0.75, 0.5, 0.75, 1.0, 0.7188, 1.0, 0.7188, 0.5, 0.7188, 0.5, 0.7188, 1.0, 0.6875, 1.0, 0.6875, 0.5, 0.6875, 0.5, 0.6875, 1.0, 0.6562, 1.0, 0.6562, 0.5, 0.6562, 0.5, 0.6562, 1.0, 0.625, 1.0, 0.625, 0.5, 0.625, 0.5, 0.625, 1.0, 0.5938, 1.0, 0.5938, 0.5, 0.5938, 0.5, 0.5938, 1.0, 0.5625, 1.0, 0.5625, 0.5, 0.5625, 0.5, 0.5625, 1.0, 0.5312, 1.0, 0.5312, 0.5, 0.5312, 0.5, 0.5312, 1.0, 0.5, 1.0, 0.5, 0.5, 0.5, 0.5, 0.5, 1.0, 0.4688, 1.0, 0.4688, 0.5, 0.4688, 0.5, 0.4688, 1.0, 0.4375, 1.0, 0.4375, 0.5, 0.4375, 0.5, 0.4375, 1.0, 0.4062, 1.0, 0.4062, 0.5, 0.4062, 0.5, 0.4062, 1.0, 0.375, 1.0, 0.375, 0.5, 0.375, 0.5, 0.375, 1.0, 0.3438, 1.0, 0.3438, 0.5, 0.3438, 0.5, 0.3438, 1.0, 0.3125, 1.0, 0.3125, 0.5, 0.3125, 0.5, 0.3125, 1.0, 0.2812, 1.0, 0.2812, 0.5, 0.2812, 0.5, 0.2812, 1.0, 0.25, 1.0, 0.25, 0.5, 0.25, 0.5, 0.25, 1.0, 0.2188, 1.0, 0.2188, 0.5, 0.2188, 0.5, 0.2188, 1.0, 0.1875, 1.0, 0.1875, 0.5, 0.1875, 0.5, 0.1875, 1.0, 0.1562, 1.0, 0.1562, 0.5, 0.1562, 0.5, 0.1562, 1.0, 0.125, 1.0, 0.125, 0.5, 0.125, 0.5, 0.125, 1.0, 0.09375, 1.0, 0.09375, 0.5, 0.09375, 0.5, 0.09375, 1.0, 0.0625, 1.0, 0.0625, 0.5, 0.2968, 0.4854, 0.25, 0.49, 0.2032, 0.4854, 0.1582, 0.4717, 0.1167, 0.4496, 0.08029, 0.4197, 0.05045, 0.3833, 0.02827, 0.3418, 0.01461, 0.2968, 0.01, 0.25, 0.01461, 0.2032, 0.02827, 0.1582, 0.05045, 0.1167, 0.08029, 0.08029, 0.1167, 0.05045, 0.1582, 0.02827, 0.2032, 0.01461, 0.25, 0.01, 0.2968, 0.01461, 0.3418, 0.02827, 0.3833, 0.05045, 0.4197, 0.08029, 0.4496, 0.1167, 0.4717, 0.1582, 0.4854, 0.2032, 0.49, 0.25, 0.4854, 0.2968, 0.4717, 0.3418, 0.4496, 0.3833, 0.4197, 0.4197, 0.3833, 0.4496, 0.3418, 0.4717, 0.0625, 0.5, 0.0625, 1.0, 0.03125, 1.0, 0.03125, 0.5, 0.03125, 0.5, 0.03125, 1.0, 0.0, 1.0, 0.0, 0.5, 0.75, 0.49, 0.7968, 0.4854, 0.8418, 0.4717, 0.8833, 0.4496, 0.9197, 0.4197, 0.9496, 0.3833, 0.9717, 0.3418, 0.9854, 0.2968, 0.99, 0.25, 0.9854, 0.2032, 0.9717, 0.1582, 0.9496, 0.1167, 0.9197, 0.08029, 0.8833, 0.05045, 0.8418, 0.02827, 0.7968, 0.01461, 0.75, 0.01, 0.7032, 0.01461, 0.6582, 0.02827, 0.6167, 0.05045, 0.5803, 0.08029, 0.5504, 0.1167, 0.5283, 0.1582, 0.5146, 0.2032, 0.51, 0.25, 0.5146, 0.2968, 0.5283, 0.3418, 0.5504, 0.3833, 0.5803, 0.4197, 0.6167, 0.4496, 0.6582, 0.4717, 0.7032, 0.4854])
me_cylinder_004.materials.append(mat_material)
me_cylinder_004.materials.append(mat_material_001)
me_cylinder_004.materials.append(mat_material_002)
me_cylinder_004.materials.append(mat_material_003)
me_cylinder_004.materials.append(mat_material_004)
me_cylinder_004.update()

# ---- objects
ob_stove = bpy.data.objects.new('Stove', me_cylinder_004)

# ---- transforms, parenting, visibility, modifiers, constraints
ob_stove.location = (0.08629, 0.3019, 0.186)
ob_stove.scale = (0.06702, 0.06702, 0.06702)

# ---- collection membership
col_collection.objects.link(ob_stove)

# ---- scene / render settings (as saved in the file)
scene.frame_start = 1; scene.frame_end = 250; scene.frame_set(1)
scene.render.engine = 'BLENDER_EEVEE_NEXT'
scene.cycles.sampling_pattern = 'TABULATED_SOBOL'
scene.cycles.use_light_tree = False
scene.view_settings.view_transform = 'Filmic'
bpy.context.view_layer.update()

# ---- added for rendering (the .blend has no active camera and no usable light): camera, sun
cam_auto = bpy.data.cameras.new('AutoCamera')
cam_auto.lens = 50.0
cam_auto.sensor_width = 36.0
cam_auto.clip_end = 1000.0
ob_auto_camera = bpy.data.objects.new('AutoCamera', cam_auto)
scene.collection.objects.link(ob_auto_camera)
ob_auto_camera.location = (2.00023, -2.34062, 1.81775)
ob_auto_camera.rotation_euler = (1.09748, -7.21219e-08, 0.694738)
scene.camera = ob_auto_camera
light_auto_sun = bpy.data.lights.new('AutoSun', 'SUN')
light_auto_sun.energy = 3.0
light_auto_sun.angle = 0.0523599
ob_auto_sun = bpy.data.objects.new('AutoSun', light_auto_sun)
scene.collection.objects.link(ob_auto_sun)
ob_auto_sun.rotation_euler = (0.872665, 0.174533, 0.523599)
bpy.context.view_layer.update()
